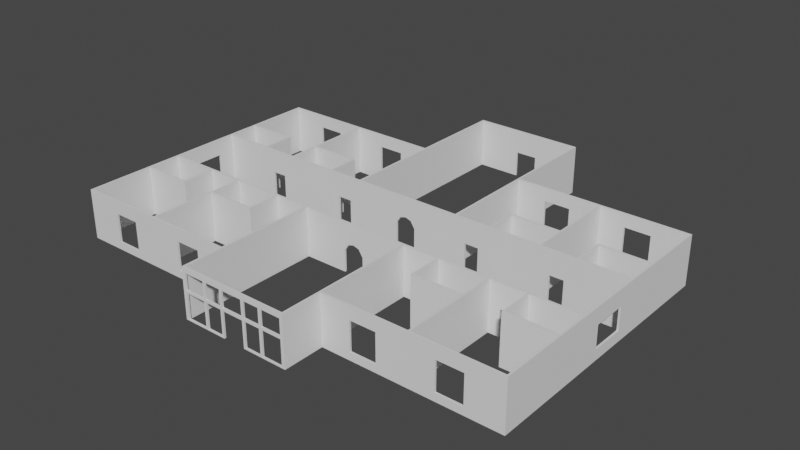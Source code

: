# Source: walls.blend  (saved by Blender 3.2.14; exported with 4.5.12 LTS)
import bpy
from mathutils import Matrix  # noqa: F401  (used for matrix-valued properties, if any)

bpy.ops.wm.read_factory_settings(use_empty=True)
scene = bpy.context.scene
scene.name = 'Scene'

# ---- collections
col_collection = bpy.data.collections.new('Collection'); scene.collection.children.link(col_collection)

# ---- world
world_world = bpy.data.worlds.new('World'); scene.world = world_world
world_world.use_nodes = True; world_world.node_tree.nodes.clear()
_N = world_world.node_tree.nodes; _L = world_world.node_tree.links
n0 = _N.new('ShaderNodeOutputWorld'); n0.name = 'World Output'; n0.location = (300, 300)
n1 = _N.new('ShaderNodeBackground'); n1.name = 'Background'; n1.location = (10, 300)
n1.inputs[0].default_value = (0.05088, 0.05088, 0.05088, 1.0)
_L.new(n1.outputs[0], n0.inputs[0])
n0.is_active_output = True
world_world.color = (0.05088, 0.05088, 0.05088)
world_world.use_sun_shadow = False
world_world.sun_shadow_jitter_overblur = 0.0

# ---- meshes
me_plane_003 = bpy.data.meshes.new('Plane.003')
me_plane_003.from_pydata([(6.676, -39.56, 2.0), (6.906, -39.79, 2.0), (21.97, -34.56, 2.0), (21.97, -34.79, 2.0), (11.31, -34.56, 2.0), (11.31, -34.79, 2.0), (6.676, -34.67, 2.0), (6.906, -34.56, 2.0), (6.906, -34.79, 2.0), (22.08, -22.52, 2.0), (21.85, -22.52, 2.0), (21.97, -22.29, 2.0), (22.08, -26.46, 2.0), (21.85, -26.69, 2.0), (17.34, -26.69, 2.0), (17.34, -26.46, 2.0), (17.57, -26.58, 2.0), (6.676, -26.58, 2.0), (6.906, -26.58, 2.0), (11.42, -9.984, 2.0), (11.19, -9.754, 2.0), (11.4, -13.69, 1.99), (11.29, -13.93, 1.991), (11.17, -13.69, 1.99), (27.99, -9.984, 2.0), (27.99, -9.754, 2.0), (28.22, -9.869, 2.0), (21.85, -9.754, 2.0), (22.08, -9.984, 2.0), (6.906, -9.869, 2.0), (6.676, -9.869, 2.0), (6.79, -13.9, 2.0), (6.676, -13.67, 2.0), (6.906, -13.67, 2.0), (27.99, -34.56, 2.0), (28.22, -34.79, 2.0), (11.19, -26.69, 2.0), (11.42, -26.46, 2.0), (27.99, -26.69, 2.0), (27.99, -26.46, 2.0), (28.22, -26.58, 2.0), (27.99, -22.52, 2.0), (27.99, -22.29, 2.0), (28.22, -22.41, 2.0), (6.676, -22.52, 2.0), (6.791, -22.29, 2.0), (6.906, -22.52, 2.0), (17.34, -22.52, 2.0), (17.46, -22.29, 2.0), (17.57, -22.52, 2.0), (11.29, -22.32, 1.99), (11.4, -22.55, 1.99), (11.17, -22.55, 1.991), (21.97, -2.05, 2.0), (21.97, -1.82, 2.0), (28.22, -1.82, 2.0), (27.99, -2.05, 2.0), (17.34, -9.754, 2.0), (17.57, -9.869, 2.0), (17.34, -9.984, 2.0), (17.34, -13.67, 2.0), (17.57, -13.67, 2.0), (17.46, -13.9, 2.0), (27.99, -13.9, 2.0), (27.99, -13.67, 2.0), (28.22, -13.78, 2.0), (21.85, -13.67, 2.0), (22.08, -13.67, 2.0), (21.97, -13.9, 2.0), (11.31, -1.82, 2.0), (11.31, -2.05, 2.0), (6.676, -1.935, 2.0), (6.906, -1.82, 2.0), (6.906, -2.05, 2.0), (6.676, 9.866, 2.0), (6.906, 10.1, 2.0), (17.46, -1.82, 2.0), (17.57, -2.05, 2.0), (17.34, -2.05, 2.0), (17.46, -34.79, 2.0), (17.34, -34.56, 2.0), (17.57, -34.56, 2.0), (0.0, -39.79, 8.072), (0.0, -39.56, 8.072), (6.906, -39.79, 8.072), (6.676, -39.56, 8.072), (0.0, -22.29, 8.072), (0.0, -22.52, 8.072), (21.97, -34.79, 8.072), (21.97, -34.56, 8.072), (11.31, -34.79, 8.072), (11.31, -34.56, 8.072), (6.906, -34.56, 8.072), (6.676, -34.67, 8.072), (6.906, -34.79, 8.072), (21.85, -22.52, 8.072), (22.08, -22.52, 8.072), (21.97, -22.29, 8.072), (21.85, -26.69, 8.072), (22.08, -26.46, 8.072), (17.34, -26.46, 8.072), (17.34, -26.69, 8.072), (17.57, -26.58, 8.072), (6.676, -26.58, 8.072), (6.906, -26.58, 8.072), (11.42, -9.984, 8.072), (11.19, -9.754, 8.072), (11.31, -13.9, 8.072), (11.42, -13.67, 8.071), (11.19, -13.67, 8.072), (27.99, -9.984, 8.072), (28.22, -9.869, 8.072), (27.99, -9.754, 8.072), (21.85, -9.754, 8.072), (22.08, -9.984, 8.072), (6.676, -9.869, 8.072), (6.906, -9.869, 8.072), (6.676, -13.67, 8.072), (6.79, -13.9, 8.072), (6.906, -13.67, 8.072), (0.0, -13.67, 8.072), (0.0, -13.9, 8.072), (0.0, 9.866, 8.072), (0.0, 10.1, 8.072), (28.22, -34.79, 8.072), (27.99, -34.56, 8.072), (11.42, -26.46, 8.072), (11.19, -26.69, 8.072), (27.99, -26.46, 8.072), (27.99, -26.69, 8.072), (28.22, -26.58, 8.072), (27.99, -22.52, 8.072), (28.22, -22.41, 8.072), (27.99, -22.29, 8.072), (6.791, -22.29, 8.072), (6.676, -22.52, 8.072), (6.906, -22.52, 8.072), (17.57, -22.52, 8.072), (17.46, -22.29, 8.072), (17.34, -22.52, 8.072), (11.31, -22.29, 8.071), (11.19, -22.52, 8.073), (11.42, -22.52, 8.072), (21.97, -1.82, 8.072), (21.97, -2.05, 8.072), (28.22, -1.82, 8.072), (27.99, -2.05, 8.072), (17.34, -9.984, 8.072), (17.57, -9.869, 8.072), (17.34, -9.754, 8.072), (17.57, -13.67, 8.072), (17.34, -13.67, 8.072), (17.46, -13.9, 8.072), (27.99, -13.67, 8.072), (27.99, -13.9, 8.072), (28.22, -13.78, 8.072), (21.85, -13.67, 8.072), (21.97, -13.9, 8.072), (22.08, -13.67, 8.072), (11.31, -2.05, 8.072), (11.31, -1.82, 8.072), (6.676, -1.935, 8.072), (6.906, -2.05, 8.072), (6.906, -1.82, 8.072), (6.906, 10.1, 8.072), (6.676, 9.866, 8.072), (17.46, -1.82, 8.072), (17.34, -2.05, 8.072), (17.57, -2.05, 8.072), (17.46, -34.79, 8.072), (17.57, -34.56, 8.072), (17.34, -34.56, 8.072), (3.809, -39.56, 2.0), (3.809, -39.79, 2.0), (3.809, -39.56, 8.072), (3.809, -39.79, 8.072), (6.676, -39.56, 5.348), (6.906, -39.79, 5.348), (0.0, -39.79, 5.348), (0.0, -39.56, 5.348), (3.809, -39.56, 5.348), (3.809, -39.79, 5.348), (1.479, -39.56, 2.0), (1.479, -39.79, 2.0), (1.479, -39.79, 8.072), (1.479, -39.56, 8.072), (1.479, -39.56, 5.348), (1.479, -39.79, 5.348), (1.337, -39.56, 5.49), (1.337, -39.79, 5.49), (0.0, -39.56, 5.49), (0.0, -39.79, 5.49), (0.0, -39.56, 7.459), (0.0, -39.79, 7.459), (1.337, -39.56, 7.459), (1.337, -39.79, 7.459), (6.508, -39.56, 5.49), (6.508, -39.79, 5.49), (3.951, -39.56, 5.49), (3.951, -39.79, 5.49), (3.951, -39.56, 7.459), (3.951, -39.79, 7.459), (6.508, -39.79, 7.459), (6.508, -39.56, 7.459), (6.508, -39.56, 2.142), (6.508, -39.79, 2.142), (3.951, -39.56, 2.142), (3.951, -39.79, 2.142), (3.951, -39.56, 5.206), (3.951, -39.79, 5.206), (6.508, -39.56, 5.206), (6.508, -39.79, 5.206), (3.667, -39.56, 2.142), (3.667, -39.79, 2.142), (1.621, -39.56, 2.142), (1.621, -39.79, 2.142), (1.621, -39.56, 5.206), (1.621, -39.79, 5.206), (3.667, -39.56, 5.206), (3.667, -39.79, 5.206), (3.667, -39.79, 5.49), (3.667, -39.56, 5.49), (1.621, -39.56, 5.49), (1.621, -39.79, 5.49), (1.621, -39.56, 7.459), (1.621, -39.79, 7.459), (3.667, -39.56, 7.459), (3.667, -39.79, 7.459), (0.7284, -13.9, 5.404), (0.7284, -13.67, 5.404), (0.0, -13.9, 5.624), (0.0, -13.67, 5.624), (1.265, -13.67, 4.571), (1.265, -13.9, 4.571), (1.265, -13.67, 2.0), (1.265, -13.9, 2.0), (0.7284, -22.29, 5.404), (0.7284, -22.52, 5.404), (0.0, -22.29, 5.624), (0.0, -22.52, 5.624), (1.265, -22.29, 4.571), (1.265, -22.52, 4.571), (1.265, -22.29, 2.0), (1.265, -22.52, 2.0), (8.175, -22.3, 1.997), (8.174, -22.53, 1.997), (9.931, -22.31, 1.993), (9.931, -22.54, 1.994), (9.34, -22.52, 8.072), (9.341, -22.29, 8.072), (10.39, -22.52, 8.073), (10.39, -22.29, 8.071), (20.6, -22.52, 2.0), (20.6, -22.29, 2.0), (18.84, -22.52, 2.0), (18.84, -22.29, 2.0), (21.05, -22.29, 8.072), (21.05, -22.52, 8.072), (20.0, -22.29, 8.072), (20.0, -22.52, 8.072), (9.937, -22.3, 5.133), (9.936, -22.53, 5.134), (8.177, -22.53, 5.136), (8.177, -22.3, 5.135), (20.6, -22.29, 5.137), (20.6, -22.52, 5.137), (18.84, -22.52, 5.137), (18.84, -22.29, 5.137), (0.0, -39.79, 5.171), (0.0, -39.56, 5.171), (1.371, -39.56, 2.0), (1.371, -39.79, 2.0), (1.371, -39.79, 5.171), (1.371, -39.56, 5.171), (1.371, 10.1, 2.0), (1.371, 9.866, 2.0), (0.0, 9.866, 5.171), (0.0, 10.1, 5.171), (1.371, 10.1, 5.171), (1.371, 9.866, 5.171), (8.178, -13.68, 1.997), (9.935, -13.68, 1.995), (8.181, -13.67, 5.133), (9.941, -13.67, 5.131), (8.178, -13.91, 1.998), (9.934, -13.91, 1.996), (8.18, -13.9, 5.133), (9.94, -13.9, 5.131), (18.84, -13.67, 2.0), (20.6, -13.67, 2.0), (18.84, -13.67, 5.137), (20.6, -13.67, 5.137), (18.84, -13.9, 2.0), (20.6, -13.9, 2.0), (18.84, -13.9, 5.137), (20.6, -13.9, 5.137), (22.08, -11.91, 2.0), (22.08, -10.15, 2.0), (21.85, -11.91, 2.0), (21.85, -10.15, 2.0), (11.41, -11.91, 1.994), (11.42, -10.15, 1.999), (11.18, -11.91, 1.995), (11.19, -10.15, 1.999), (11.42, -10.15, 5.137), (11.41, -11.91, 5.137), (11.18, -11.91, 5.137), (11.19, -10.15, 5.137), (22.08, -10.15, 5.137), (22.08, -11.91, 5.137), (21.85, -11.91, 5.137), (21.85, -10.15, 5.137), (22.08, -26.33, 2.0), (22.08, -24.57, 2.0), (21.85, -26.33, 2.0), (21.85, -24.57, 2.0), (11.19, -26.33, 1.999), (11.18, -24.57, 1.996), (11.42, -26.33, 1.999), (11.41, -24.57, 1.995), (11.19, -24.57, 5.137), (11.19, -26.33, 5.137), (11.42, -24.57, 5.137), (11.42, -26.33, 5.137), (21.85, -24.57, 5.137), (21.85, -26.33, 5.137), (22.08, -24.57, 5.137), (22.08, -26.33, 5.137), (10.52, -2.05, 2.936), (10.52, -2.05, 6.475), (11.31, -2.05, 2.936), (11.31, -2.05, 6.475), (10.52, -1.82, 6.475), (11.31, -1.82, 2.936), (11.31, -1.82, 6.475), (10.52, -1.82, 2.936), (20.58, -34.79, 2.936), (21.97, -34.79, 6.475), (21.97, -34.79, 2.936), (20.58, -34.79, 6.475), (20.58, -34.56, 6.475), (20.58, -34.56, 2.936), (21.97, -34.56, 6.475), (21.97, -34.56, 2.936), (13.71, -34.79, 2.936), (11.31, -34.79, 6.475), (11.31, -34.79, 2.936), (13.71, -34.79, 6.475), (11.31, -34.56, 6.475), (11.31, -34.56, 2.936), (13.71, -34.56, 6.475), (13.71, -34.56, 2.936), (23.78, -34.79, 2.936), (23.78, -34.79, 6.475), (23.78, -34.56, 6.475), (23.78, -34.56, 2.936), (20.58, -1.82, 2.936), (20.58, -1.82, 6.475), (21.97, -1.82, 2.936), (21.97, -1.82, 6.475), (20.58, -2.05, 6.475), (21.97, -2.05, 6.475), (21.97, -2.05, 2.936), (20.58, -2.05, 2.936), (23.78, -1.82, 2.936), (23.78, -1.82, 6.475), (23.78, -2.05, 6.475), (23.78, -2.05, 2.936), (13.71, -2.05, 2.936), (13.71, -2.05, 6.475), (13.71, -1.82, 6.475), (13.71, -1.82, 2.936), (10.52, -34.79, 2.936), (10.52, -34.79, 6.475), (10.52, -34.56, 2.936), (10.52, -34.56, 6.475), (28.22, -20.13, 3.278), (28.22, -15.94, 3.278), (28.22, -15.94, 6.03), (28.22, -20.13, 6.03), (27.99, -20.13, 6.03), (27.99, -20.13, 3.278), (27.99, -15.94, 3.278), (27.99, -15.94, 6.03), (-6.676, -39.56, 2.0), (-6.906, -39.79, 2.0), (-21.97, -34.56, 2.0), (-21.97, -34.79, 2.0), (-11.31, -34.56, 2.0), (-11.31, -34.79, 2.0), (-6.676, -34.67, 2.0), (-6.906, -34.56, 2.0), (-6.906, -34.79, 2.0), (-22.08, -22.52, 2.0), (-21.85, -22.52, 2.0), (-21.97, -22.29, 2.0), (-22.08, -26.46, 2.0), (-21.85, -26.69, 2.0), (-17.34, -26.69, 2.0), (-17.34, -26.46, 2.0), (-17.57, -26.58, 2.0), (-6.676, -26.58, 2.0), (-6.906, -26.58, 2.0), (-11.42, -9.984, 2.0), (-11.19, -9.754, 2.0), (-11.4, -13.69, 1.99), (-11.29, -13.93, 1.991), (-11.17, -13.69, 1.99), (-27.99, -9.984, 2.0), (-27.99, -9.754, 2.0), (-28.22, -9.869, 2.0), (-21.85, -9.754, 2.0), (-22.08, -9.984, 2.0), (-6.906, -9.869, 2.0), (-6.676, -9.869, 2.0), (-6.79, -13.9, 2.0), (-6.676, -13.67, 2.0), (-6.906, -13.67, 2.0), (-27.99, -34.56, 2.0), (-28.22, -34.79, 2.0), (-11.19, -26.69, 2.0), (-11.42, -26.46, 2.0), (-27.99, -26.69, 2.0), (-27.99, -26.46, 2.0), (-28.22, -26.58, 2.0), (-27.99, -22.52, 2.0), (-27.99, -22.29, 2.0), (-28.22, -22.41, 2.0), (-6.676, -22.52, 2.0), (-6.791, -22.29, 2.0), (-6.906, -22.52, 2.0), (-17.34, -22.52, 2.0), (-17.46, -22.29, 2.0), (-17.57, -22.52, 2.0), (-11.29, -22.32, 1.99), (-11.4, -22.55, 1.99), (-11.17, -22.55, 1.991), (-21.97, -2.05, 2.0), (-21.97, -1.82, 2.0), (-28.22, -1.82, 2.0), (-27.99, -2.05, 2.0), (-17.34, -9.754, 2.0), (-17.57, -9.869, 2.0), (-17.34, -9.984, 2.0), (-17.34, -13.67, 2.0), (-17.57, -13.67, 2.0), (-17.46, -13.9, 2.0), (-27.99, -13.9, 2.0), (-27.99, -13.67, 2.0), (-28.22, -13.78, 2.0), (-21.85, -13.67, 2.0), (-22.08, -13.67, 2.0), (-21.97, -13.9, 2.0), (-11.31, -1.82, 2.0), (-11.31, -2.05, 2.0), (-6.676, -1.935, 2.0), (-6.906, -1.82, 2.0), (-6.906, -2.05, 2.0), (-6.676, 9.866, 2.0), (-6.906, 10.1, 2.0), (-17.46, -1.82, 2.0), (-17.57, -2.05, 2.0), (-17.34, -2.05, 2.0), (-17.46, -34.79, 2.0), (-17.34, -34.56, 2.0), (-17.57, -34.56, 2.0), (-6.906, -39.79, 8.072), (-6.676, -39.56, 8.072), (-21.97, -34.79, 8.072), (-21.97, -34.56, 8.072), (-11.31, -34.79, 8.072), (-11.31, -34.56, 8.072), (-6.906, -34.56, 8.072), (-6.676, -34.67, 8.072), (-6.906, -34.79, 8.072), (-21.85, -22.52, 8.072), (-22.08, -22.52, 8.072), (-21.97, -22.29, 8.072), (-21.85, -26.69, 8.072), (-22.08, -26.46, 8.072), (-17.34, -26.46, 8.072), (-17.34, -26.69, 8.072), (-17.57, -26.58, 8.072), (-6.676, -26.58, 8.072), (-6.906, -26.58, 8.072), (-11.42, -9.984, 8.072), (-11.19, -9.754, 8.072), (-11.31, -13.9, 8.072), (-11.42, -13.67, 8.071), (-11.19, -13.67, 8.072), (-27.99, -9.984, 8.072), (-28.22, -9.869, 8.072), (-27.99, -9.754, 8.072), (-21.85, -9.754, 8.072), (-22.08, -9.984, 8.072), (-6.676, -9.869, 8.072), (-6.906, -9.869, 8.072), (-6.676, -13.67, 8.072), (-6.79, -13.9, 8.072), (-6.906, -13.67, 8.072), (-28.22, -34.79, 8.072), (-27.99, -34.56, 8.072), (-11.42, -26.46, 8.072), (-11.19, -26.69, 8.072), (-27.99, -26.46, 8.072), (-27.99, -26.69, 8.072), (-28.22, -26.58, 8.072), (-27.99, -22.52, 8.072), (-28.22, -22.41, 8.072), (-27.99, -22.29, 8.072), (-6.791, -22.29, 8.072), (-6.676, -22.52, 8.072), (-6.906, -22.52, 8.072), (-17.57, -22.52, 8.072), (-17.46, -22.29, 8.072), (-17.34, -22.52, 8.072), (-11.31, -22.29, 8.071), (-11.19, -22.52, 8.073), (-11.42, -22.52, 8.072), (-21.97, -1.82, 8.072), (-21.97, -2.05, 8.072), (-28.22, -1.82, 8.072), (-27.99, -2.05, 8.072), (-17.34, -9.984, 8.072), (-17.57, -9.869, 8.072), (-17.34, -9.754, 8.072), (-17.57, -13.67, 8.072), (-17.34, -13.67, 8.072), (-17.46, -13.9, 8.072), (-27.99, -13.67, 8.072), (-27.99, -13.9, 8.072), (-28.22, -13.78, 8.072), (-21.85, -13.67, 8.072), (-21.97, -13.9, 8.072), (-22.08, -13.67, 8.072), (-11.31, -2.05, 8.072), (-11.31, -1.82, 8.072), (-6.676, -1.935, 8.072), (-6.906, -2.05, 8.072), (-6.906, -1.82, 8.072), (-6.906, 10.1, 8.072), (-6.676, 9.866, 8.072), (-17.46, -1.82, 8.072), (-17.34, -2.05, 8.072), (-17.57, -2.05, 8.072), (-17.46, -34.79, 8.072), (-17.57, -34.56, 8.072), (-17.34, -34.56, 8.072), (-3.809, -39.56, 2.0), (-3.809, -39.79, 2.0), (-3.809, -39.56, 8.072), (-3.809, -39.79, 8.072), (-6.676, -39.56, 5.348), (-6.906, -39.79, 5.348), (-3.809, -39.56, 5.348), (-3.809, -39.79, 5.348), (-1.479, -39.56, 2.0), (-1.479, -39.79, 2.0), (-1.479, -39.79, 8.072), (-1.479, -39.56, 8.072), (-1.479, -39.56, 5.348), (-1.479, -39.79, 5.348), (-1.337, -39.56, 5.49), (-1.337, -39.79, 5.49), (-1.337, -39.56, 7.459), (-1.337, -39.79, 7.459), (-6.508, -39.56, 5.49), (-6.508, -39.79, 5.49), (-3.951, -39.56, 5.49), (-3.951, -39.79, 5.49), (-3.951, -39.56, 7.459), (-3.951, -39.79, 7.459), (-6.508, -39.79, 7.459), (-6.508, -39.56, 7.459), (-6.508, -39.56, 2.142), (-6.508, -39.79, 2.142), (-3.951, -39.56, 2.142), (-3.951, -39.79, 2.142), (-3.951, -39.56, 5.206), (-3.951, -39.79, 5.206), (-6.508, -39.56, 5.206), (-6.508, -39.79, 5.206), (-3.667, -39.56, 2.142), (-3.667, -39.79, 2.142), (-1.621, -39.56, 2.142), (-1.621, -39.79, 2.142), (-1.621, -39.56, 5.206), (-1.621, -39.79, 5.206), (-3.667, -39.56, 5.206), (-3.667, -39.79, 5.206), (-3.667, -39.79, 5.49), (-3.667, -39.56, 5.49), (-1.621, -39.56, 5.49), (-1.621, -39.79, 5.49), (-1.621, -39.56, 7.459), (-1.621, -39.79, 7.459), (-3.667, -39.56, 7.459), (-3.667, -39.79, 7.459), (-0.7284, -13.9, 5.404), (-0.7284, -13.67, 5.404), (-1.265, -13.67, 4.571), (-1.265, -13.9, 4.571), (-1.265, -13.67, 2.0), (-1.265, -13.9, 2.0), (-0.7284, -22.29, 5.404), (-0.7284, -22.52, 5.404), (-1.265, -22.29, 4.571), (-1.265, -22.52, 4.571), (-1.265, -22.29, 2.0), (-1.265, -22.52, 2.0), (-8.175, -22.3, 1.997), (-8.174, -22.53, 1.997), (-9.931, -22.31, 1.993), (-9.931, -22.54, 1.994), (-9.34, -22.52, 8.072), (-9.341, -22.29, 8.072), (-10.39, -22.52, 8.073), (-10.39, -22.29, 8.071), (-20.6, -22.52, 2.0), (-20.6, -22.29, 2.0), (-18.84, -22.52, 2.0), (-18.84, -22.29, 2.0), (-21.05, -22.29, 8.072), (-21.05, -22.52, 8.072), (-20.0, -22.29, 8.072), (-20.0, -22.52, 8.072), (-9.937, -22.3, 5.133), (-9.936, -22.53, 5.134), (-8.177, -22.53, 5.136), (-8.177, -22.3, 5.135), (-20.6, -22.29, 5.137), (-20.6, -22.52, 5.137), (-18.84, -22.52, 5.137), (-18.84, -22.29, 5.137), (-1.371, -39.56, 2.0), (-1.371, -39.79, 2.0), (-1.371, -39.79, 5.171), (-1.371, -39.56, 5.171), (-1.371, 10.1, 2.0), (-1.371, 9.866, 2.0), (-1.371, 10.1, 5.171), (-1.371, 9.866, 5.171), (-8.178, -13.68, 1.997), (-9.935, -13.68, 1.995), (-8.181, -13.67, 5.133), (-9.941, -13.67, 5.131), (-8.178, -13.91, 1.998), (-9.934, -13.91, 1.996), (-8.18, -13.9, 5.133), (-9.94, -13.9, 5.131), (-18.84, -13.67, 2.0), (-20.6, -13.67, 2.0), (-18.84, -13.67, 5.137), (-20.6, -13.67, 5.137), (-18.84, -13.9, 2.0), (-20.6, -13.9, 2.0), (-18.84, -13.9, 5.137), (-20.6, -13.9, 5.137), (-22.08, -11.91, 2.0), (-22.08, -10.15, 2.0), (-21.85, -11.91, 2.0), (-21.85, -10.15, 2.0), (-11.41, -11.91, 1.994), (-11.42, -10.15, 1.999), (-11.18, -11.91, 1.995), (-11.19, -10.15, 1.999), (-11.42, -10.15, 5.137), (-11.41, -11.91, 5.137), (-11.18, -11.91, 5.137), (-11.19, -10.15, 5.137), (-22.08, -10.15, 5.137), (-22.08, -11.91, 5.137), (-21.85, -11.91, 5.137), (-21.85, -10.15, 5.137), (-22.08, -26.33, 2.0), (-22.08, -24.57, 2.0), (-21.85, -26.33, 2.0), (-21.85, -24.57, 2.0), (-11.19, -26.33, 1.999), (-11.18, -24.57, 1.996), (-11.42, -26.33, 1.999), (-11.41, -24.57, 1.995), (-11.19, -24.57, 5.137), (-11.19, -26.33, 5.137), (-11.42, -24.57, 5.137), (-11.42, -26.33, 5.137), (-21.85, -24.57, 5.137), (-21.85, -26.33, 5.137), (-22.08, -24.57, 5.137), (-22.08, -26.33, 5.137), (-10.52, -2.05, 2.936), (-10.52, -2.05, 6.475), (-11.31, -2.05, 2.936), (-11.31, -2.05, 6.475), (-10.52, -1.82, 6.475), (-11.31, -1.82, 2.936), (-11.31, -1.82, 6.475), (-10.52, -1.82, 2.936), (-20.58, -34.79, 2.936), (-21.97, -34.79, 6.475), (-21.97, -34.79, 2.936), (-20.58, -34.79, 6.475), (-20.58, -34.56, 6.475), (-20.58, -34.56, 2.936), (-21.97, -34.56, 6.475), (-21.97, -34.56, 2.936), (-13.71, -34.79, 2.936), (-11.31, -34.79, 6.475), (-11.31, -34.79, 2.936), (-13.71, -34.79, 6.475), (-11.31, -34.56, 6.475), (-11.31, -34.56, 2.936), (-13.71, -34.56, 6.475), (-13.71, -34.56, 2.936), (-23.78, -34.79, 2.936), (-23.78, -34.79, 6.475), (-23.78, -34.56, 6.475), (-23.78, -34.56, 2.936), (-20.58, -1.82, 2.936), (-20.58, -1.82, 6.475), (-21.97, -1.82, 2.936), (-21.97, -1.82, 6.475), (-20.58, -2.05, 6.475), (-21.97, -2.05, 6.475), (-21.97, -2.05, 2.936), (-20.58, -2.05, 2.936), (-23.78, -1.82, 2.936), (-23.78, -1.82, 6.475), (-23.78, -2.05, 6.475), (-23.78, -2.05, 2.936), (-13.71, -2.05, 2.936), (-13.71, -2.05, 6.475), (-13.71, -1.82, 6.475), (-13.71, -1.82, 2.936), (-10.52, -34.79, 2.936), (-10.52, -34.79, 6.475), (-10.52, -34.56, 2.936), (-10.52, -34.56, 6.475), (-28.22, -20.13, 3.278), (-28.22, -15.94, 3.278), (-28.22, -15.94, 6.03), (-28.22, -20.13, 6.03), (-27.99, -20.13, 6.03), (-27.99, -20.13, 3.278), (-27.99, -15.94, 3.278), (-27.99, -15.94, 6.03)], [], [(6, 7, 8), (9, 10, 11), (14, 15, 16), (21, 22, 23), (24, 25, 26), (31, 32, 33), (38, 39, 40), (41, 42, 43), (44, 45, 46), (47, 48, 49), (50, 51, 52), (57, 58, 59), (60, 61, 62), (63, 64, 65), (66, 67, 68), (71, 72, 73), (76, 77, 78), (79, 80, 81), (92, 93, 94), (95, 96, 97), (100, 101, 102), (107, 108, 109), (110, 111, 112), (117, 118, 119), (128, 129, 130), (131, 132, 133), (134, 135, 136), (137, 138, 139), (140, 141, 142), (147, 148, 149), (150, 151, 152), (153, 154, 155), (156, 157, 158), (161, 162, 163), (166, 167, 168), (169, 170, 171), (6, 17, 18, 7), (282, 280, 33, 119, 109, 23, 281, 283), (95, 98, 99, 96), (2, 34, 35, 3), (34, 38, 40, 35), (39, 41, 43, 40), (17, 44, 46, 18), (246, 50, 52, 247), (47, 51, 50, 48), (192, 194, 195, 193), (21, 60, 62, 22), (290, 288, 61, 150, 156, 66, 289, 291), (71, 74, 75, 72), (42, 63, 65, 43), (3, 79, 81, 2), (196, 198, 199, 197), (100, 126, 127, 101), (96, 131, 133, 97), (102, 137, 139, 100), (105, 147, 149, 106), (110, 153, 155, 111), (109, 119, 118, 107), (106, 109, 108, 105), (90, 169, 171, 91), (197, 202, 203, 196), (182, 183, 271, 270), (82, 184, 185, 83), (188, 190, 191, 189), (200, 203, 202, 201), (53, 77, 76, 54), (212, 214, 215, 213), (112, 113, 114, 110), (159, 167, 166, 160), (224, 226, 227, 225), (228, 230, 231, 229), (229, 232, 233, 228), (232, 234, 235, 233), (204, 206, 207, 205), (236, 240, 241, 237), (240, 242, 243, 241), (31, 235, 234, 32), (205, 211, 210, 204), (115, 117, 119, 116), (69, 76, 78, 70), (12, 39, 38, 13), (208, 210, 211, 209), (111, 145, 146, 112), (213, 219, 218, 212), (101, 171, 170, 102), (124, 130, 129, 125), (44, 243, 242, 45), (216, 218, 219, 217), (130, 132, 131, 128), (116, 162, 161, 115), (221, 222, 223, 220), (220, 227, 226, 221), (237, 239, 238, 236), (250, 141, 140, 251), (67, 66, 298, 296), (27, 28, 297, 299), (143, 166, 168, 144), (54, 55, 56, 53), (0, 6, 8, 1), (315, 10, 9, 313), (12, 13, 314, 312), (300, 21, 23, 302), (19, 301, 303, 20), (24, 28, 27, 25), (29, 33, 32, 30), (14, 36, 37, 15), (11, 42, 41, 9), (15, 47, 49, 16), (37, 36, 316, 318), (52, 51, 319, 317), (25, 56, 55, 26), (20, 57, 59, 19), (58, 61, 60, 59), (26, 65, 64, 24), (63, 68, 67, 64), (70, 73, 72, 69), (274, 75, 74, 275), (57, 78, 77, 58), (16, 81, 80, 14), (84, 94, 93, 85), (92, 104, 103, 93), (5, 8, 7, 4), (117, 120, 121, 118), (88, 124, 125, 89), (98, 129, 128, 99), (104, 136, 135, 103), (126, 142, 141, 127), (144, 146, 145, 143), (147, 151, 150, 148), (153, 158, 157, 154), (160, 163, 162, 159), (148, 168, 167, 149), (1, 173, 172, 0), (85, 174, 175, 84), (174, 185, 184, 175), (206, 208, 209, 207), (222, 224, 225, 223), (163, 164, 165, 161), (89, 170, 169, 88), (198, 200, 201, 199), (254, 49, 48, 255), (107, 152, 151, 108), (214, 216, 217, 215), (173, 183, 182, 172), (113, 156, 158, 114), (4, 80, 79, 5), (132, 155, 154, 133), (87, 135, 134, 86), (189, 195, 194, 188), (258, 138, 137, 259), (122, 165, 164, 123), (138, 140, 142, 139), (91, 92, 94, 90), (30, 71, 73, 29), (45, 244, 245, 46), (136, 248, 249, 134), (248, 250, 251, 249), (10, 252, 253, 11), (97, 256, 257, 95), (256, 258, 259, 257), (295, 293, 68, 157, 152, 62, 292, 294), (152, 157, 156, 150), (247, 261, 260, 246), (244, 263, 262, 245), (263, 260, 261, 262), (252, 265, 264, 253), (255, 267, 266, 254), (267, 264, 265, 266), (19, 59, 147, 105), (20, 106, 149, 57), (67, 158, 153, 64), (14, 80, 171, 101), (16, 102, 170, 81), (304, 301, 19, 105, 108, 21, 300, 305), (306, 302, 23, 109, 106, 20, 303, 307), (110, 24, 64, 153), (111, 155, 65, 26), (329, 331, 159, 162, 73, 70, 330, 328), (335, 333, 69, 72, 163, 160, 334, 332), (339, 337, 88, 169, 79, 3, 338, 336), (343, 2, 81, 170, 89, 342, 340, 341), (61, 288, 292, 62), (289, 66, 68, 293), (167, 78, 57, 149), (168, 148, 58, 77), (344, 346, 5, 79, 169, 90, 345, 347), (348, 91, 171, 80, 4, 349, 351, 350), (28, 24, 110, 114), (27, 113, 112, 25), (151, 60, 21, 108), (68, 63, 154, 157), (352, 338, 3, 35, 124, 88, 337, 353), (342, 89, 125, 34, 2, 343, 355, 354), (33, 29, 116, 119), (32, 117, 115, 30), (356, 358, 54, 76, 166, 143, 359, 357), (360, 361, 144, 168, 77, 53, 362, 363), (104, 18, 46, 136), (103, 135, 44, 17), (35, 40, 130, 124), (34, 125, 129, 38), (26, 55, 145, 111), (25, 112, 146, 56), (102, 16, 49, 137), (100, 139, 47, 15), (321, 316, 36, 127, 141, 52, 317, 320), (322, 319, 51, 142, 126, 37, 318, 323), (29, 73, 162, 116), (30, 115, 161, 71), (36, 14, 101, 127), (37, 126, 100, 15), (40, 43, 132, 130), (39, 128, 131, 41), (229, 231, 120, 117, 32, 234, 232), (233, 235, 31, 118, 121, 230, 228), (13, 38, 129, 98), (12, 99, 128, 39), (377, 65, 155, 132, 43, 376, 379, 378), (376, 43, 65, 377), (152, 107, 22, 62), (72, 75, 164, 163), (71, 161, 165, 74), (266, 259, 137, 49, 254), (267, 255, 48, 138, 258), (262, 248, 136, 46, 245), (263, 244, 45, 134, 249), (42, 133, 154, 63, 382, 383, 380, 381), (63, 42, 381, 382), (131, 96, 9, 41), (138, 48, 50, 140), (139, 142, 51, 47), (177, 1, 8, 94, 84), (93, 6, 0, 176, 85), (236, 238, 86, 134, 45, 242, 240), (241, 243, 44, 135, 87, 239, 237), (359, 143, 145, 55, 54, 358, 364, 365), (367, 362, 53, 56, 146, 144, 361, 366), (92, 7, 18, 104), (93, 103, 17, 6), (368, 330, 70, 78, 167, 159, 331, 369), (334, 160, 166, 76, 69, 333, 371, 370), (373, 345, 90, 94, 8, 5, 346, 372), (349, 4, 7, 92, 91, 348, 375, 374), (308, 297, 28, 114, 158, 67, 296, 309), (310, 298, 66, 156, 113, 27, 299, 311), (147, 59, 60, 151), (148, 150, 61, 58), (278, 277, 123, 164, 75, 274), (279, 275, 74, 165, 122, 276), (325, 314, 13, 98, 95, 10, 315, 324), (326, 313, 9, 96, 99, 12, 312, 327), (272, 271, 183, 187, 178, 268), (273, 269, 179, 186, 182, 270), (178, 187, 189, 191), (179, 190, 188, 186), (184, 82, 193, 195), (185, 194, 192, 83), (187, 184, 195, 189), (186, 188, 194, 185), (181, 177, 197, 199), (180, 198, 196, 176), (175, 181, 199, 201), (174, 200, 198, 180), (84, 175, 201, 202), (85, 203, 200, 174), (177, 84, 202, 197), (176, 196, 203, 85), (173, 1, 205, 207), (172, 206, 204, 0), (181, 173, 207, 209), (180, 208, 206, 172), (177, 181, 209, 211), (176, 210, 208, 180), (1, 177, 211, 205), (0, 204, 210, 176), (183, 173, 213, 215), (182, 214, 212, 172), (187, 183, 215, 217), (186, 216, 214, 182), (181, 187, 217, 219), (180, 218, 216, 186), (173, 181, 219, 213), (172, 212, 218, 180), (187, 181, 220, 223), (186, 222, 221, 180), (184, 187, 223, 225), (185, 224, 222, 186), (175, 184, 225, 227), (174, 226, 224, 185), (181, 175, 227, 220), (180, 221, 226, 174), (261, 247, 52, 141, 250), (260, 251, 140, 50, 246), (262, 261, 250, 248), (263, 249, 251, 260), (265, 252, 10, 95, 257), (264, 256, 97, 11, 253), (266, 265, 257, 259), (267, 258, 256, 264), (31, 33, 280, 284), (23, 22, 285, 281), (133, 42, 11, 97), (271, 272, 273, 270), (272, 268, 269, 273), (279, 278, 274, 275), (277, 278, 279, 276), (287, 285, 22, 107, 118, 31, 284, 286), (282, 283, 287, 286), (280, 282, 286, 284), (287, 283, 281, 285), (290, 291, 295, 294), (288, 290, 294, 292), (291, 289, 293, 295), (309, 310, 311, 308), (296, 298, 310, 309), (299, 297, 308, 311), (307, 304, 305, 306), (300, 302, 306, 305), (303, 301, 304, 307), (324, 326, 327, 325), (312, 314, 325, 327), (324, 315, 313, 326), (320, 322, 323, 321), (318, 316, 321, 323), (320, 317, 319, 322), (329, 328, 335, 332), (371, 368, 369, 370), (333, 335, 328, 330, 368, 371), (370, 369, 331, 329, 332, 334), (356, 357, 360, 363), (364, 367, 366, 365), (358, 356, 363, 362, 367, 364), (361, 360, 357, 359, 365, 366), (373, 372, 374, 375), (347, 350, 351, 344), (374, 372, 346, 344, 351, 349), (350, 347, 345, 373, 375, 348), (340, 339, 336, 341), (353, 354, 355, 352), (343, 341, 336, 338, 352, 355), (354, 353, 337, 339, 340, 342), (382, 377, 378, 383), (376, 381, 380, 379), (376, 377, 382, 381), (383, 378, 379, 380), (390, 392, 391), (393, 395, 394), (398, 400, 399), (405, 407, 406), (408, 410, 409), (415, 417, 416), (422, 424, 423), (425, 427, 426), (428, 430, 429), (431, 433, 432), (434, 436, 435), (441, 443, 442), (444, 446, 445), (447, 449, 448), (450, 452, 451), (455, 457, 456), (460, 462, 461), (463, 465, 464), (472, 474, 473), (475, 477, 476), (480, 482, 481), (487, 489, 488), (490, 492, 491), (497, 499, 498), (504, 506, 505), (507, 509, 508), (510, 512, 511), (513, 515, 514), (516, 518, 517), (523, 525, 524), (526, 528, 527), (529, 531, 530), (532, 534, 533), (537, 539, 538), (542, 544, 543), (545, 547, 546), (390, 391, 402, 401), (644, 645, 643, 407, 489, 499, 417, 642), (475, 476, 479, 478), (386, 387, 419, 418), (418, 419, 424, 422), (423, 424, 427, 425), (401, 402, 430, 428), (612, 613, 436, 434), (431, 432, 434, 435), (192, 193, 565, 564), (405, 406, 446, 444), (652, 653, 651, 450, 532, 526, 445, 650), (455, 456, 459, 458), (426, 427, 449, 447), (387, 386, 465, 463), (566, 567, 569, 568), (480, 481, 503, 502), (476, 477, 509, 507), (482, 480, 515, 513), (485, 486, 525, 523), (490, 491, 531, 529), (489, 487, 498, 499), (486, 485, 488, 489), (470, 471, 547, 545), (567, 566, 573, 572), (556, 634, 635, 557), (82, 83, 559, 558), (562, 563, 191, 190), (570, 571, 572, 573), (437, 438, 460, 461), (582, 583, 585, 584), (492, 490, 494, 493), (535, 536, 542, 543), (594, 595, 597, 596), (598, 599, 231, 230), (599, 598, 601, 600), (600, 601, 603, 602), (574, 575, 577, 576), (604, 605, 607, 606), (606, 607, 609, 608), (415, 416, 602, 603), (575, 574, 580, 581), (495, 496, 499, 497), (453, 454, 462, 460), (396, 397, 422, 423), (578, 579, 581, 580), (491, 492, 522, 521), (583, 582, 588, 589), (481, 482, 546, 547), (500, 501, 505, 506), (428, 429, 608, 609), (586, 587, 589, 588), (506, 504, 507, 508), (496, 495, 537, 538), (591, 590, 593, 592), (590, 591, 596, 597), (605, 604, 238, 239), (616, 617, 516, 517), (451, 658, 660, 450), (411, 661, 659, 412), (519, 520, 544, 542), (438, 437, 440, 439), (384, 385, 392, 390), (677, 675, 393, 394), (396, 674, 676, 397), (662, 664, 407, 405), (403, 404, 665, 663), (408, 409, 411, 412), (413, 414, 416, 417), (398, 399, 421, 420), (395, 393, 425, 426), (399, 400, 433, 431), (421, 680, 678, 420), (436, 679, 681, 435), (409, 410, 439, 440), (404, 403, 443, 441), (442, 443, 444, 445), (410, 408, 448, 449), (447, 448, 451, 452), (454, 453, 456, 457), (638, 639, 458, 459), (441, 442, 461, 462), (400, 398, 464, 465), (466, 467, 473, 474), (472, 473, 483, 484), (389, 388, 391, 392), (497, 498, 121, 120), (468, 469, 501, 500), (478, 479, 504, 505), (484, 483, 511, 512), (502, 503, 517, 518), (520, 519, 521, 522), (523, 524, 526, 527), (529, 530, 533, 534), (536, 535, 538, 539), (524, 525, 543, 544), (385, 384, 548, 549), (467, 466, 551, 550), (550, 551, 558, 559), (576, 577, 579, 578), (592, 593, 595, 594), (539, 537, 541, 540), (469, 468, 545, 546), (568, 569, 571, 570), (620, 621, 432, 433), (487, 488, 527, 528), (584, 585, 587, 586), (549, 548, 556, 557), (493, 494, 534, 532), (388, 389, 463, 464), (508, 509, 530, 531), (87, 86, 510, 511), (563, 562, 564, 565), (624, 625, 513, 514), (122, 123, 540, 541), (514, 515, 518, 516), (471, 470, 474, 472), (414, 413, 457, 455), (429, 430, 611, 610), (512, 510, 615, 614), (614, 615, 617, 616), (394, 395, 619, 618), (477, 475, 623, 622), (622, 623, 625, 624), (657, 656, 654, 446, 528, 533, 452, 655), (528, 526, 532, 533), (613, 612, 626, 627), (610, 611, 628, 629), (629, 628, 627, 626), (618, 619, 630, 631), (621, 620, 632, 633), (633, 632, 631, 630), (403, 485, 523, 443), (404, 441, 525, 486), (451, 448, 529, 534), (398, 481, 547, 464), (400, 465, 546, 482), (666, 667, 662, 405, 488, 485, 403, 663), (668, 669, 665, 404, 486, 489, 407, 664), (490, 529, 448, 408), (491, 410, 449, 531), (691, 690, 692, 454, 457, 538, 535, 693), (697, 694, 696, 536, 539, 456, 453, 695), (701, 698, 700, 387, 463, 545, 468, 699), (705, 703, 702, 704, 469, 546, 465, 386), (445, 446, 654, 650), (651, 655, 452, 450), (543, 525, 441, 462), (544, 461, 442, 524), (706, 709, 707, 470, 545, 463, 389, 708), (710, 712, 713, 711, 388, 464, 547, 471), (412, 494, 490, 408), (411, 409, 492, 493), (527, 488, 405, 444), (452, 533, 530, 447), (714, 715, 699, 468, 500, 419, 387, 700), (704, 716, 717, 705, 386, 418, 501, 469), (417, 499, 496, 413), (416, 414, 495, 497), (718, 719, 721, 519, 542, 460, 438, 720), (722, 725, 724, 437, 461, 544, 520, 723), (484, 512, 430, 402), (483, 401, 428, 511), (419, 500, 506, 424), (418, 422, 505, 501), (410, 491, 521, 439), (409, 440, 522, 492), (482, 513, 433, 400), (480, 399, 431, 515), (683, 682, 679, 436, 517, 503, 420, 678), (684, 685, 680, 421, 502, 518, 435, 681), (413, 496, 538, 457), (414, 455, 537, 495), (420, 503, 481, 398), (421, 399, 480, 502), (424, 506, 508, 427), (423, 425, 507, 504), (599, 600, 602, 416, 497, 120, 231), (601, 598, 230, 121, 498, 415, 603), (397, 478, 505, 422), (396, 423, 504, 479), (739, 740, 741, 738, 427, 508, 531, 449), (738, 739, 449, 427), (528, 446, 406, 487), (456, 539, 540, 459), (455, 458, 541, 537), (632, 620, 433, 513, 625), (633, 624, 514, 432, 621), (628, 611, 430, 512, 614), (629, 615, 510, 429, 610), (426, 743, 742, 745, 744, 447, 530, 509), (447, 744, 743, 426), (507, 425, 393, 476), (514, 516, 434, 432), (515, 431, 435, 518), (553, 466, 474, 392, 385), (473, 467, 552, 384, 390), (604, 606, 608, 429, 510, 86, 238), (607, 605, 239, 87, 511, 428, 609), (721, 727, 726, 720, 438, 439, 521, 519), (729, 728, 723, 520, 522, 440, 437, 724), (472, 484, 402, 391), (473, 390, 401, 483), (730, 731, 693, 535, 543, 462, 454, 692), (696, 732, 733, 695, 453, 460, 542, 536), (735, 734, 708, 389, 392, 474, 470, 707), (711, 736, 737, 710, 471, 472, 391, 388), (670, 671, 658, 451, 534, 494, 412, 659), (672, 673, 661, 411, 493, 532, 450, 660), (523, 527, 444, 443), (524, 442, 445, 526), (640, 638, 459, 540, 123, 277), (641, 276, 122, 541, 458, 639), (687, 686, 677, 394, 475, 478, 397, 676), (688, 689, 674, 396, 479, 476, 393, 675), (636, 268, 178, 561, 557, 635), (637, 634, 556, 560, 179, 269), (178, 191, 563, 561), (179, 560, 562, 190), (558, 565, 193, 82), (559, 83, 192, 564), (561, 563, 565, 558), (560, 559, 564, 562), (555, 569, 567, 553), (554, 552, 566, 568), (551, 571, 569, 555), (550, 554, 568, 570), (466, 572, 571, 551), (467, 550, 570, 573), (553, 567, 572, 466), (552, 467, 573, 566), (549, 577, 575, 385), (548, 384, 574, 576), (555, 579, 577, 549), (554, 548, 576, 578), (553, 581, 579, 555), (552, 554, 578, 580), (385, 575, 581, 553), (384, 552, 580, 574), (557, 585, 583, 549), (556, 548, 582, 584), (561, 587, 585, 557), (560, 556, 584, 586), (555, 589, 587, 561), (554, 560, 586, 588), (549, 583, 589, 555), (548, 554, 588, 582), (561, 593, 590, 555), (560, 554, 591, 592), (558, 595, 593, 561), (559, 560, 592, 594), (551, 597, 595, 558), (550, 559, 594, 596), (555, 590, 597, 551), (554, 550, 596, 591), (627, 616, 517, 436, 613), (626, 612, 434, 516, 617), (628, 614, 616, 627), (629, 626, 617, 615), (631, 623, 475, 394, 618), (630, 619, 395, 477, 622), (632, 625, 623, 631), (633, 630, 622, 624), (415, 646, 642, 417), (407, 643, 647, 406), (509, 477, 395, 426), (635, 634, 637, 636), (636, 637, 269, 268), (641, 639, 638, 640), (277, 276, 641, 640), (649, 648, 646, 415, 498, 487, 406, 647), (644, 648, 649, 645), (642, 646, 648, 644), (649, 647, 643, 645), (652, 656, 657, 653), (650, 654, 656, 652), (653, 657, 655, 651), (671, 670, 673, 672), (658, 671, 672, 660), (661, 673, 670, 659), (669, 668, 667, 666), (662, 667, 668, 664), (665, 669, 666, 663), (686, 687, 689, 688), (674, 689, 687, 676), (686, 688, 675, 677), (682, 683, 685, 684), (680, 685, 683, 678), (682, 684, 681, 679), (691, 694, 697, 690), (733, 732, 731, 730), (695, 733, 730, 692, 690, 697), (732, 696, 694, 691, 693, 731), (718, 725, 722, 719), (726, 727, 728, 729), (720, 726, 729, 724, 725, 718), (723, 728, 727, 721, 719, 722), (735, 737, 736, 734), (709, 706, 713, 712), (736, 711, 713, 706, 708, 734), (712, 710, 737, 735, 707, 709), (702, 703, 698, 701), (715, 714, 717, 716), (705, 717, 714, 700, 698, 703), (716, 704, 702, 701, 699, 715), (744, 745, 740, 739), (738, 741, 742, 743), (738, 743, 744, 739), (745, 742, 741, 740)])
_uv = me_plane_003.uv_layers.new(name='UVMap')
_uv.uv.foreach_set('vector', [0.4589, 0.04307, 0.4571, 0.04487, 0.4589, 0.04487, 0.4902, 0.03706, 0.4884, 0.03706, 0.4902, 0.03526, 0.4806, 0.0605, 0.4824, 0.0605, 0.4824, 0.0587, 0.4962, 0.01362, 0.498, 0.01182, 0.498, 0.01362, 0.4806, 0.05268, 0.4824, 0.05268, 0.4824, 0.05088, 0.4824, 0.004008, 0.4806, 0.005808, 0.4824, 0.005808, 0.4962, 0.05268, 0.498, 0.05268, 0.498, 0.05088, 0.4884, 0.05268, 0.4902, 0.05268, 0.4902, 0.05088, 0.4589, 0.05268, 0.4589, 0.05088, 0.4571, 0.05268, 0.4962, 0.0605, 0.498, 0.0587, 0.498, 0.0605, 0.4589, 0.0587, 0.4571, 0.0605, 0.4589, 0.0605, 0.4433, 0.04487, 0.4433, 0.04307, 0.4415, 0.04487, 0.4433, 0.05268, 0.4415, 0.05268, 0.4433, 0.05088, 0.4415, 0.03706, 0.4433, 0.03706, 0.4433, 0.03526, 0.4649, 0.04487, 0.4667, 0.04487, 0.4667, 0.04307, 0.498, 0.03526, 0.498, 0.03706, 0.4962, 0.03706, 0.4902, 0.04307, 0.4902, 0.04487, 0.4884, 0.04487, 0.498, 0.04307, 0.4962, 0.04487, 0.498, 0.04487, 0.4884, 0.005808, 0.4902, 0.004008, 0.4902, 0.005808, 0.4415, 0.0605, 0.4433, 0.0605, 0.4433, 0.0587, 0.4493, 0.05268, 0.4511, 0.05268, 0.4511, 0.05088, 0.4511, 0.03526, 0.4493, 0.03706, 0.4511, 0.03706, 0.4667, 0.0605, 0.4667, 0.0587, 0.4649, 0.0605, 0.4493, 0.04487, 0.4511, 0.04307, 0.4511, 0.04487, 0.4806, 0.01362, 0.4824, 0.01362, 0.4824, 0.01182, 0.4746, 0.01362, 0.4746, 0.01182, 0.4728, 0.01362, 0.4902, 0.0587, 0.4902, 0.0605, 0.4884, 0.0605, 0.4667, 0.05268, 0.4667, 0.05088, 0.4649, 0.05268, 0.4746, 0.05088, 0.4746, 0.05268, 0.4728, 0.05268, 0.4746, 0.005808, 0.4746, 0.004008, 0.4728, 0.005808, 0.4728, 0.0605, 0.4746, 0.0605, 0.4746, 0.0587, 0.4884, 0.01362, 0.4902, 0.01362, 0.4902, 0.01182, 0.4962, 0.005808, 0.498, 0.004008, 0.498, 0.005808, 0.4511, 0.0587, 0.4493, 0.0605, 0.4511, 0.0605, 0.4589, 0.03526, 0.4589, 0.03706, 0.4571, 0.03706, 0.4667, 0.03526, 0.4649, 0.03706, 0.4667, 0.03706, 0.9824, 0.498, 0.9824, 0.4395, 0.9786, 0.4395, 0.9786, 0.498, 0.6723, 0.8539, 0.6583, 0.8538, 0.6583, 0.8458, 0.6855, 0.8458, 0.6855, 0.873, 0.6583, 0.8729, 0.6583, 0.865, 0.6723, 0.865, 0.8417, 0.4042, 0.8417, 0.377, 0.8379, 0.377, 0.8379, 0.4042, 0.8339, 0.4042, 0.8339, 0.377, 0.8301, 0.377, 0.8301, 0.4042, 0.9746, 0.498, 0.9746, 0.4395, 0.9708, 0.4395, 0.9708, 0.498, 0.7949, 0.498, 0.7949, 0.4708, 0.7911, 0.4708, 0.7911, 0.498, 0.7871, 0.498, 0.7871, 0.4708, 0.7833, 0.4708, 0.7833, 0.498, 0.4199, 0.05669, 0.4161, 0.05669, 0.4161, 0.0605, 0.4199, 0.0605, 0.8105, 0.498, 0.8105, 0.4708, 0.8067, 0.4708, 0.8067, 0.498, 0.4121, 0.05669, 0.4083, 0.05669, 0.4083, 0.0605, 0.4121, 0.0605, 0.8027, 0.498, 0.8027, 0.4708, 0.7989, 0.4708, 0.7989, 0.498, 0.6411, 0.8538, 0.627, 0.8538, 0.627, 0.8458, 0.6542, 0.8458, 0.6542, 0.873, 0.627, 0.873, 0.627, 0.865, 0.6411, 0.865, 0.998, 0.498, 0.998, 0.4395, 0.9942, 0.4395, 0.9942, 0.498, 0.9902, 0.498, 0.9902, 0.4395, 0.9864, 0.4395, 0.9864, 0.498, 0.7636, 0.498, 0.7636, 0.4708, 0.7598, 0.4708, 0.7598, 0.498, 0.498, 0.02925, 0.498, 0.01763, 0.4942, 0.01763, 0.4942, 0.02925, 0.7558, 0.498, 0.7558, 0.4708, 0.752, 0.4708, 0.752, 0.498, 0.7792, 0.498, 0.7792, 0.4708, 0.7754, 0.4708, 0.7754, 0.498, 0.7714, 0.498, 0.7714, 0.4708, 0.7676, 0.4708, 0.7676, 0.498, 0.7949, 0.4667, 0.7949, 0.4395, 0.7911, 0.4395, 0.7911, 0.4667, 0.7871, 0.4667, 0.7871, 0.4395, 0.7833, 0.4395, 0.7833, 0.4667, 0.8105, 0.4667, 0.8105, 0.4395, 0.8067, 0.4395, 0.8067, 0.4667, 0.8027, 0.4667, 0.8027, 0.4395, 0.7989, 0.4395, 0.7989, 0.4667, 0.7636, 0.4667, 0.7636, 0.4395, 0.7598, 0.4395, 0.7598, 0.4667, 0.4902, 0.02925, 0.4902, 0.01763, 0.4864, 0.01763, 0.4864, 0.02925, 0.4199, 0.04888, 0.4161, 0.04888, 0.4161, 0.05268, 0.4199, 0.05268, 0.4121, 0.04888, 0.4083, 0.04888, 0.4083, 0.05268, 0.4121, 0.05268, 0.4355, 0.05669, 0.4317, 0.05669, 0.4317, 0.0605, 0.4355, 0.0605, 0.4511, 0.01362, 0.4511, 0.002004, 0.4473, 0.002004, 0.4473, 0.01362, 0.7558, 0.4667, 0.7558, 0.4395, 0.752, 0.4395, 0.752, 0.4667, 0.4433, 0.01362, 0.4433, 0.002004, 0.4395, 0.002004, 0.4395, 0.01362, 0.7792, 0.4667, 0.7792, 0.4395, 0.7754, 0.4395, 0.7754, 0.4667, 0.7714, 0.4667, 0.7714, 0.4395, 0.7676, 0.4395, 0.7676, 0.4667, 0.4667, 0.01362, 0.4667, 0.002004, 0.4629, 0.002004, 0.4629, 0.01362, 0.4277, 0.05669, 0.4239, 0.05669, 0.4239, 0.0605, 0.4277, 0.0605, 0.4355, 0.04888, 0.4317, 0.04888, 0.4317, 0.05268, 0.4355, 0.05268, 0.4589, 0.01362, 0.4589, 0.002004, 0.4551, 0.002004, 0.4551, 0.01362, 0.4511, 0.02925, 0.4511, 0.01763, 0.4473, 0.01763, 0.4473, 0.02925, 0.4277, 0.04888, 0.4239, 0.04888, 0.4239, 0.05268, 0.4277, 0.05268, 0.4433, 0.02925, 0.4433, 0.01763, 0.4395, 0.01763, 0.4395, 0.02925, 0.8574, 0.498, 0.8574, 0.4708, 0.8536, 0.4708, 0.8536, 0.498, 0.4667, 0.02925, 0.4667, 0.01763, 0.4629, 0.01763, 0.4629, 0.02925, 0.8496, 0.498, 0.8496, 0.4708, 0.8458, 0.4708, 0.8458, 0.498, 0.873, 0.498, 0.873, 0.4708, 0.8692, 0.4708, 0.8692, 0.498, 0.8652, 0.498, 0.8652, 0.4708, 0.8614, 0.4708, 0.8614, 0.498, 0.4589, 0.02925, 0.4589, 0.01763, 0.4551, 0.01763, 0.4551, 0.02925, 0.9511, 0.498, 0.9511, 0.4395, 0.9473, 0.4395, 0.9473, 0.498, 0.4199, 0.1074, 0.4199, 0.09575, 0.4161, 0.09575, 0.4161, 0.1074, 0.9433, 0.498, 0.9433, 0.4395, 0.9395, 0.4395, 0.9395, 0.498, 0.9667, 0.498, 0.9667, 0.4395, 0.9629, 0.4395, 0.9629, 0.498, 0.8261, 0.498, 0.8261, 0.4708, 0.8223, 0.4708, 0.8223, 0.498, 0.4121, 0.1074, 0.4121, 0.09575, 0.4083, 0.09575, 0.4083, 0.1074, 0.8183, 0.498, 0.8183, 0.4708, 0.8145, 0.4708, 0.8145, 0.498, 0.9589, 0.498, 0.9589, 0.4395, 0.9551, 0.4395, 0.9551, 0.498, 0.4355, 0.1074, 0.4355, 0.09575, 0.4317, 0.09575, 0.4317, 0.1074, 0.4277, 0.1074, 0.4277, 0.09575, 0.4239, 0.09575, 0.4239, 0.1074, 0.3886, 0.04107, 0.3848, 0.04107, 0.3848, 0.04487, 0.3886, 0.04487, 0.3808, 0.04107, 0.377, 0.04107, 0.377, 0.04487, 0.3808, 0.04487, 0.4199, 0.1114, 0.4161, 0.1114, 0.4161, 0.123, 0.4199, 0.123, 0.3886, 0.03325, 0.3848, 0.03325, 0.3848, 0.03706, 0.3886, 0.03706, 0.8417, 0.498, 0.8417, 0.4708, 0.8379, 0.4708, 0.8379, 0.498, 0.8339, 0.498, 0.8339, 0.4708, 0.8301, 0.4708, 0.8301, 0.498, 0.8574, 0.4667, 0.8574, 0.4395, 0.8536, 0.4395, 0.8536, 0.4667, 0.4121, 0.123, 0.4121, 0.1114, 0.4083, 0.1114, 0.4083, 0.123, 0.3808, 0.03325, 0.377, 0.03325, 0.377, 0.03706, 0.3808, 0.03706, 0.4355, 0.123, 0.4355, 0.1114, 0.4317, 0.1114, 0.4317, 0.123, 0.4042, 0.04107, 0.4004, 0.04107, 0.4004, 0.04487, 0.4042, 0.04487, 0.8496, 0.4667, 0.8496, 0.4395, 0.8458, 0.4395, 0.8458, 0.4667, 0.873, 0.4667, 0.873, 0.4395, 0.8692, 0.4395, 0.8692, 0.4667, 0.8652, 0.4667, 0.8652, 0.4395, 0.8614, 0.4395, 0.8614, 0.4667, 0.8261, 0.4667, 0.8261, 0.4395, 0.8223, 0.4395, 0.8223, 0.4667, 0.8183, 0.4667, 0.8183, 0.4395, 0.8145, 0.4395, 0.8145, 0.4667, 0.3964, 0.04107, 0.3926, 0.04107, 0.3926, 0.04487, 0.3964, 0.04487, 0.4277, 0.1114, 0.4239, 0.1114, 0.4239, 0.123, 0.4277, 0.123, 0.5449, 0.9355, 0.5449, 0.877, 0.5411, 0.877, 0.5411, 0.9355, 0.8417, 0.4667, 0.8417, 0.4395, 0.8379, 0.4395, 0.8379, 0.4667, 0.8339, 0.4667, 0.8339, 0.4395, 0.8301, 0.4395, 0.8301, 0.4667, 0.4199, 0.3105, 0.4199, 0.2833, 0.4161, 0.2833, 0.4161, 0.3105, 0.4121, 0.3105, 0.4121, 0.2833, 0.4083, 0.2833, 0.4083, 0.3105, 0.4355, 0.3105, 0.4355, 0.2833, 0.4317, 0.2833, 0.4317, 0.3105, 0.4277, 0.3105, 0.4277, 0.2833, 0.4239, 0.2833, 0.4239, 0.3105, 0.5371, 0.9355, 0.5371, 0.877, 0.5333, 0.877, 0.5333, 0.9355, 0.5605, 0.9355, 0.5605, 0.877, 0.5567, 0.877, 0.5567, 0.9355, 0.3886, 0.3105, 0.3886, 0.2833, 0.3848, 0.2833, 0.3848, 0.3105, 0.5527, 0.9355, 0.5527, 0.877, 0.5489, 0.877, 0.5489, 0.9355, 0.3808, 0.3105, 0.3808, 0.2833, 0.377, 0.2833, 0.377, 0.3105, 0.5136, 0.9355, 0.5136, 0.877, 0.5098, 0.877, 0.5098, 0.9355, 0.4042, 0.3105, 0.4042, 0.2833, 0.4004, 0.2833, 0.4004, 0.3105, 0.3964, 0.3105, 0.3964, 0.2833, 0.3926, 0.2833, 0.3926, 0.3105, 0.4199, 0.2792, 0.4199, 0.252, 0.4161, 0.252, 0.4161, 0.2792, 0.4121, 0.2792, 0.4121, 0.252, 0.4083, 0.252, 0.4083, 0.2792, 0.4355, 0.2792, 0.4355, 0.252, 0.4317, 0.252, 0.4317, 0.2792, 0.4277, 0.2792, 0.4277, 0.252, 0.4239, 0.252, 0.4239, 0.2792, 0.3886, 0.2792, 0.3886, 0.252, 0.3848, 0.252, 0.3848, 0.2792, 0.3808, 0.2792, 0.3808, 0.252, 0.377, 0.252, 0.377, 0.2792, 0.5058, 0.9355, 0.5058, 0.877, 0.502, 0.877, 0.502, 0.9355, 0.3886, 0.1074, 0.3886, 0.09575, 0.3848, 0.09575, 0.3848, 0.1074, 0.3808, 0.1074, 0.3808, 0.09575, 0.377, 0.09575, 0.377, 0.1074, 0.4042, 0.1074, 0.4042, 0.09575, 0.4004, 0.09575, 0.4004, 0.1074, 0.3964, 0.1074, 0.3964, 0.09575, 0.3926, 0.09575, 0.3926, 0.1074, 0.3886, 0.123, 0.3886, 0.1114, 0.3848, 0.1114, 0.3848, 0.123, 0.5292, 0.9355, 0.5292, 0.877, 0.5254, 0.877, 0.5254, 0.9355, 0.4042, 0.2792, 0.4042, 0.252, 0.4004, 0.252, 0.4004, 0.2792, 0.3808, 0.123, 0.3808, 0.1114, 0.377, 0.1114, 0.377, 0.123, 0.4042, 0.03325, 0.4004, 0.03325, 0.4004, 0.03706, 0.4042, 0.03706, 0.3964, 0.2792, 0.3964, 0.252, 0.3926, 0.252, 0.3926, 0.2792, 0.4042, 0.123, 0.4042, 0.1114, 0.4004, 0.1114, 0.4004, 0.123, 0.3964, 0.123, 0.3964, 0.1114, 0.3926, 0.1114, 0.3926, 0.123, 0.4824, 0.3105, 0.4824, 0.2833, 0.4786, 0.2833, 0.4786, 0.3105, 0.4746, 0.3105, 0.4746, 0.2833, 0.4708, 0.2833, 0.4708, 0.3105, 0.5214, 0.9355, 0.5214, 0.877, 0.5176, 0.877, 0.5176, 0.9355, 0.6074, 0.9355, 0.6074, 0.877, 0.6036, 0.877, 0.6036, 0.9355, 0.4199, 0.07612, 0.4199, 0.0645, 0.4161, 0.0645, 0.4161, 0.07612, 0.4121, 0.07612, 0.4121, 0.0645, 0.4083, 0.0645, 0.4083, 0.07612, 0.5996, 0.9355, 0.5996, 0.877, 0.5958, 0.877, 0.5958, 0.9355, 0.498, 0.3105, 0.498, 0.2833, 0.4942, 0.2833, 0.4942, 0.3105, 0.4902, 0.3105, 0.4902, 0.2833, 0.4864, 0.2833, 0.4864, 0.3105, 0.623, 0.9355, 0.623, 0.877, 0.6192, 0.877, 0.6192, 0.9355, 0.3964, 0.03325, 0.3926, 0.03325, 0.3926, 0.03706, 0.3964, 0.03706, 0.4355, 0.07612, 0.4355, 0.0645, 0.4317, 0.0645, 0.4317, 0.07612, 0.3886, 0.05669, 0.3848, 0.05669, 0.3848, 0.0605, 0.3886, 0.0605, 0.3808, 0.05669, 0.377, 0.05669, 0.377, 0.0605, 0.3808, 0.0605, 0.3886, 0.04888, 0.3848, 0.04888, 0.3848, 0.05268, 0.3886, 0.05268, 0.3808, 0.04888, 0.377, 0.04888, 0.377, 0.05268, 0.3808, 0.05268, 0.6665, 0.8277, 0.6665, 0.8417, 0.6583, 0.8417, 0.6583, 0.8145, 0.6855, 0.8145, 0.6855, 0.8417, 0.6771, 0.8417, 0.6771, 0.8277, 0.4511, 0.3105, 0.4511, 0.2833, 0.4473, 0.2833, 0.4473, 0.3105, 0.4433, 0.3105, 0.4433, 0.2833, 0.4395, 0.2833, 0.4395, 0.3105, 0.4667, 0.3105, 0.4667, 0.2833, 0.4629, 0.2833, 0.4629, 0.3105, 0.4277, 0.07612, 0.4277, 0.0645, 0.4239, 0.0645, 0.4239, 0.07612, 0.4589, 0.3105, 0.4589, 0.2833, 0.4551, 0.2833, 0.4551, 0.3105, 0.4824, 0.2792, 0.4824, 0.252, 0.4786, 0.252, 0.4786, 0.2792, 0.4199, 0.09175, 0.4199, 0.08013, 0.4161, 0.08013, 0.4161, 0.09175, 0.6542, 0.8145, 0.627, 0.8145, 0.627, 0.8417, 0.6542, 0.8417, 0.3105, 0.502, 0.2833, 0.502, 0.2833, 0.5605, 0.3105, 0.5605, 0.748, 0.8458, 0.7208, 0.8458, 0.7208, 0.873, 0.748, 0.873, 0.2792, 0.5605, 0.2792, 0.502, 0.252, 0.502, 0.252, 0.5605, 0.373, 0.502, 0.3458, 0.502, 0.3458, 0.5605, 0.373, 0.5605, 0.7155, 0.8599, 0.7155, 0.8458, 0.7167, 0.8458, 0.7167, 0.873, 0.6897, 0.873, 0.6895, 0.8458, 0.7026, 0.8458, 0.7026, 0.8599, 0.7331, 0.8277, 0.7331, 0.8417, 0.7208, 0.8417, 0.7209, 0.8145, 0.748, 0.8145, 0.748, 0.8417, 0.7452, 0.8417, 0.7452, 0.8277, 0.7167, 0.8145, 0.6895, 0.8145, 0.6895, 0.8417, 0.7167, 0.8417, 0.8105, 0.7833, 0.7833, 0.7833, 0.7833, 0.8105, 0.8105, 0.8105, 0.7569, 0.7904, 0.752, 0.7904, 0.752, 0.7833, 0.7792, 0.7833, 0.7792, 0.8105, 0.752, 0.8105, 0.752, 0.8063, 0.7569, 0.8063, 0.7881, 0.7562, 0.7833, 0.7562, 0.7833, 0.752, 0.8105, 0.752, 0.8105, 0.7792, 0.7833, 0.7792, 0.7833, 0.7721, 0.7881, 0.7721, 0.7604, 0.7592, 0.752, 0.7592, 0.752, 0.752, 0.7792, 0.752, 0.7792, 0.7792, 0.752, 0.7792, 0.752, 0.775, 0.7604, 0.775, 0.8458, 0.7875, 0.8458, 0.7833, 0.873, 0.7833, 0.873, 0.8105, 0.8458, 0.8105, 0.8458, 0.8033, 0.8543, 0.8033, 0.8543, 0.7875, 0.4042, 0.05669, 0.4004, 0.05669, 0.4004, 0.0605, 0.4042, 0.0605, 0.3964, 0.05669, 0.3926, 0.05669, 0.3926, 0.0605, 0.3964, 0.0605, 0.3417, 0.502, 0.3145, 0.502, 0.3145, 0.5605, 0.3417, 0.5605, 0.3105, 0.623, 0.3105, 0.5645, 0.2833, 0.5645, 0.2833, 0.623, 0.275, 0.5874, 0.275, 0.5645, 0.2792, 0.5645, 0.2792, 0.623, 0.252, 0.623, 0.252, 0.5645, 0.2592, 0.5645, 0.2592, 0.5874, 0.8346, 0.7833, 0.8417, 0.7833, 0.8417, 0.8105, 0.8145, 0.8105, 0.8145, 0.7833, 0.8187, 0.7833, 0.8187, 0.7941, 0.8346, 0.7941, 0.873, 0.752, 0.8458, 0.752, 0.8458, 0.7792, 0.873, 0.7792, 0.8417, 0.752, 0.8145, 0.752, 0.8145, 0.7792, 0.8417, 0.7792, 0.8105, 0.8458, 0.7833, 0.8458, 0.7833, 0.873, 0.8105, 0.873, 0.7792, 0.8458, 0.752, 0.8458, 0.752, 0.873, 0.7792, 0.873, 0.3651, 0.614, 0.373, 0.614, 0.373, 0.623, 0.3458, 0.623, 0.3458, 0.5645, 0.373, 0.5645, 0.373, 0.5799, 0.3651, 0.5799, 0.8105, 0.8346, 0.8105, 0.8417, 0.7833, 0.8417, 0.7833, 0.8145, 0.8105, 0.8145, 0.8105, 0.8187, 0.8023, 0.8187, 0.8023, 0.8346, 0.7792, 0.8145, 0.752, 0.8145, 0.752, 0.8417, 0.7792, 0.8417, 0.873, 0.8458, 0.8458, 0.8458, 0.8458, 0.873, 0.873, 0.873, 0.8229, 0.85, 0.8145, 0.85, 0.8145, 0.8458, 0.8417, 0.8458, 0.8417, 0.873, 0.8145, 0.873, 0.8145, 0.8658, 0.8229, 0.8658, 0.8543, 0.8217, 0.8458, 0.8217, 0.8458, 0.8145, 0.873, 0.8145, 0.873, 0.8417, 0.8458, 0.8417, 0.8458, 0.8375, 0.8543, 0.8375, 0.8417, 0.8145, 0.8145, 0.8145, 0.8145, 0.8417, 0.8417, 0.8417, 0.9355, 0.03325, 0.9083, 0.03325, 0.9083, 0.0605, 0.9355, 0.0605, 0.3417, 0.623, 0.3417, 0.5645, 0.3145, 0.5645, 0.3145, 0.623, 0.5605, 0.377, 0.5333, 0.377, 0.5333, 0.4355, 0.5605, 0.4355, 0.5292, 0.4355, 0.5292, 0.377, 0.502, 0.377, 0.502, 0.4355, 0.623, 0.377, 0.5958, 0.377, 0.5958, 0.4355, 0.623, 0.4355, 0.9042, 0.03325, 0.877, 0.03325, 0.877, 0.0605, 0.9042, 0.0605, 0.9355, 0.002004, 0.9083, 0.002004, 0.9083, 0.02925, 0.9355, 0.02925, 0.9019, 0.0161, 0.9019, 0.002041, 0.9042, 0.002045, 0.9042, 0.02924, 0.877, 0.02925, 0.8772, 0.002004, 0.8904, 0.002024, 0.8904, 0.0161, 0.9849, 0.0464, 0.9849, 0.06047, 0.9709, 0.0605, 0.9708, 0.03325, 0.998, 0.03326, 0.998, 0.06045, 0.9971, 0.06046, 0.9971, 0.0464, 0.5917, 0.4355, 0.5917, 0.377, 0.5645, 0.377, 0.5645, 0.4355, 0.5605, 0.4395, 0.5333, 0.4395, 0.5333, 0.498, 0.5605, 0.498, 0.5292, 0.498, 0.5292, 0.4395, 0.502, 0.4395, 0.502, 0.498, 0.9667, 0.03325, 0.9395, 0.03325, 0.9395, 0.0605, 0.9667, 0.0605, 0.998, 0.002004, 0.9708, 0.002004, 0.9708, 0.02925, 0.998, 0.02925, 0.9667, 0.002004, 0.9395, 0.002004, 0.9395, 0.02925, 0.9667, 0.02925, 0.62, 0.4723, 0.623, 0.4744, 0.623, 0.498, 0.5958, 0.498, 0.5958, 0.4395, 0.6178, 0.4395, 0.6178, 0.4643, 0.576, 0.4871, 0.5645, 0.4871, 0.5645, 0.4395, 0.5917, 0.4395, 0.5917, 0.498, 0.5808, 0.498, 0.5798, 0.4917, 0.9355, 0.09575, 0.9083, 0.09575, 0.9083, 0.123, 0.9355, 0.123, 0.9042, 0.09575, 0.877, 0.09575, 0.877, 0.123, 0.9042, 0.123, 0.414, 0.5166, 0.4083, 0.502, 0.4355, 0.502, 0.4355, 0.5605, 0.4083, 0.5605, 0.414, 0.545, 0.4263, 0.545, 0.4263, 0.5166, 0.8886, 0.5958, 0.877, 0.5958, 0.877, 0.6542, 0.8886, 0.6542, 0.4042, 0.5605, 0.4042, 0.502, 0.377, 0.502, 0.377, 0.5605, 0.498, 0.5605, 0.498, 0.502, 0.4708, 0.502, 0.4708, 0.5605, 0.4667, 0.502, 0.4395, 0.502, 0.4395, 0.5605, 0.4667, 0.5605, 0.2732, 0.9527, 0.2676, 0.9395, 0.2792, 0.9395, 0.2792, 0.9667, 0.2732, 0.9667, 0.2573, 0.9536, 0.2573, 0.9395, 0.2636, 0.9395, 0.2636, 0.9667, 0.252, 0.9667, 0.3044, 0.9527, 0.2989, 0.9395, 0.3105, 0.9395, 0.3105, 0.9667, 0.3044, 0.9667, 0.2893, 0.9543, 0.2833, 0.9543, 0.2833, 0.9395, 0.2949, 0.9395, 0.2949, 0.9667, 0.4355, 0.623, 0.4083, 0.623, 0.4083, 0.5645, 0.4355, 0.5645, 0.4298, 0.5787, 0.4174, 0.5787, 0.4174, 0.6079, 0.4298, 0.6079, 0.09175, 0.873, 0.09175, 0.8145, 0.08013, 0.8145, 0.08013, 0.873, 0.9355, 0.0645, 0.9083, 0.0645, 0.9083, 0.09175, 0.9355, 0.09175, 0.4042, 0.5645, 0.377, 0.5645, 0.377, 0.623, 0.4042, 0.623, 0.9042, 0.0645, 0.877, 0.0645, 0.877, 0.09175, 0.9042, 0.09175, 0.9858, 0.123, 0.9708, 0.123, 0.9708, 0.09575, 0.998, 0.09575, 0.998, 0.123, 0.9395, 0.09575, 0.9667, 0.09575, 0.9667, 0.123, 0.9517, 0.123, 0.9395, 0.123, 0.486, 0.5708, 0.487, 0.5645, 0.498, 0.5645, 0.498, 0.623, 0.4708, 0.623, 0.4708, 0.5754, 0.4823, 0.5754, 0.451, 0.6119, 0.4395, 0.6119, 0.4395, 0.5645, 0.4667, 0.5645, 0.4667, 0.623, 0.4558, 0.623, 0.4548, 0.6166, 0.5605, 0.5451, 0.5605, 0.5605, 0.5333, 0.5605, 0.5333, 0.502, 0.5605, 0.502, 0.5605, 0.511, 0.5526, 0.511, 0.5526, 0.5451, 0.9898, 0.08755, 0.998, 0.08755, 0.998, 0.09175, 0.9708, 0.09175, 0.9708, 0.0645, 0.998, 0.0645, 0.998, 0.07167, 0.9898, 0.07167, 0.5292, 0.502, 0.502, 0.502, 0.502, 0.5605, 0.5292, 0.5605, 0.623, 0.5605, 0.623, 0.502, 0.5958, 0.502, 0.5958, 0.5605, 0.9625, 0.07536, 0.9625, 0.0645, 0.9667, 0.0645, 0.9667, 0.09175, 0.9395, 0.09175, 0.9395, 0.0645, 0.9467, 0.0645, 0.9467, 0.07536, 0.5917, 0.5451, 0.5917, 0.5605, 0.5645, 0.5605, 0.5645, 0.502, 0.5917, 0.502, 0.5917, 0.511, 0.5811, 0.511, 0.5811, 0.5451, 0.03814, 0.9154, 0.03325, 0.9154, 0.03325, 0.9083, 0.0605, 0.9083, 0.0605, 0.9355, 0.03325, 0.9355, 0.03325, 0.9313, 0.03814, 0.9313, 0.002004, 0.9125, 0.002004, 0.9083, 0.02925, 0.9083, 0.02925, 0.9355, 0.002004, 0.9355, 0.002004, 0.9283, 0.006886, 0.9283, 0.006886, 0.9125, 0.04733, 0.8783, 0.03325, 0.8783, 0.03325, 0.877, 0.0605, 0.877, 0.0605, 0.9042, 0.03325, 0.9042, 0.03325, 0.8913, 0.04733, 0.8913, 0.01702, 0.8911, 0.01702, 0.877, 0.02925, 0.877, 0.02925, 0.9042, 0.002004, 0.9042, 0.002004, 0.877, 0.004791, 0.877, 0.004791, 0.8911, 0.123, 0.9083, 0.09575, 0.9083, 0.09575, 0.9355, 0.123, 0.9355, 0.09175, 0.9083, 0.0645, 0.9083, 0.0645, 0.9355, 0.09175, 0.9355, 0.5551, 0.595, 0.5605, 0.595, 0.5605, 0.623, 0.5333, 0.623, 0.5333, 0.5645, 0.5551, 0.5645, 0.515, 0.5765, 0.5292, 0.5765, 0.5292, 0.623, 0.502, 0.623, 0.502, 0.5645, 0.515, 0.5645, 0.1089, 0.9019, 0.123, 0.9019, 0.123, 0.9042, 0.09575, 0.9042, 0.09575, 0.877, 0.123, 0.877, 0.123, 0.8904, 0.1089, 0.8904, 0.07858, 0.8911, 0.0645, 0.8911, 0.0645, 0.877, 0.09175, 0.877, 0.09175, 0.9042, 0.0645, 0.9042, 0.0645, 0.9033, 0.07858, 0.9033, 0.471, 0.2772, 0.4746, 0.2772, 0.4746, 0.2792, 0.4708, 0.2792, 0.4708, 0.252, 0.471, 0.252, 0.4945, 0.2778, 0.498, 0.2778, 0.498, 0.2792, 0.4942, 0.2792, 0.4942, 0.252, 0.4945, 0.252, 0.4042, 0.04888, 0.4004, 0.04888, 0.4004, 0.05268, 0.4042, 0.05268, 0.3964, 0.04888, 0.3926, 0.04888, 0.3926, 0.05268, 0.3964, 0.05268, 0.4199, 0.009817, 0.4161, 0.009817, 0.4161, 0.01362, 0.4199, 0.01362, 0.4121, 0.009817, 0.4083, 0.009817, 0.4083, 0.01362, 0.4121, 0.01362, 0.4121, 0.09175, 0.4121, 0.08013, 0.4083, 0.08013, 0.4083, 0.09175, 0.4355, 0.08013, 0.4317, 0.08013, 0.4317, 0.09175, 0.4355, 0.09175, 0.4277, 0.09175, 0.4277, 0.08013, 0.4239, 0.08013, 0.4239, 0.09175, 0.3886, 0.0645, 0.3848, 0.0645, 0.3848, 0.07612, 0.3886, 0.07612, 0.3808, 0.07612, 0.3808, 0.0645, 0.377, 0.0645, 0.377, 0.07612, 0.4042, 0.0645, 0.4004, 0.0645, 0.4004, 0.07612, 0.4042, 0.07612, 0.3964, 0.07612, 0.3964, 0.0645, 0.3926, 0.0645, 0.3926, 0.07612, 0.3886, 0.08013, 0.3848, 0.08013, 0.3848, 0.09175, 0.3886, 0.09175, 0.3808, 0.09175, 0.3808, 0.08013, 0.377, 0.08013, 0.377, 0.09175, 0.4042, 0.08013, 0.4004, 0.08013, 0.4004, 0.09175, 0.4042, 0.09175, 0.3964, 0.09175, 0.3964, 0.08013, 0.3926, 0.08013, 0.3926, 0.09175, 0.4824, 0.09575, 0.4786, 0.09575, 0.4786, 0.1074, 0.4824, 0.1074, 0.4902, 0.2792, 0.4902, 0.252, 0.4864, 0.252, 0.4864, 0.2792, 0.4511, 0.252, 0.4473, 0.252, 0.4473, 0.2792, 0.4511, 0.2792, 0.4746, 0.1074, 0.4746, 0.09575, 0.4708, 0.09575, 0.4708, 0.1074, 0.498, 0.09575, 0.4942, 0.09575, 0.4942, 0.1074, 0.498, 0.1074, 0.4433, 0.2792, 0.4433, 0.252, 0.4395, 0.252, 0.4395, 0.2792, 0.4667, 0.252, 0.4629, 0.252, 0.4629, 0.2792, 0.4667, 0.2792, 0.4902, 0.1074, 0.4902, 0.09575, 0.4864, 0.09575, 0.4864, 0.1074, 0.4824, 0.1114, 0.4786, 0.1114, 0.4786, 0.123, 0.4824, 0.123, 0.4589, 0.2792, 0.4589, 0.252, 0.4551, 0.252, 0.4551, 0.2792, 0.4199, 0.3458, 0.4161, 0.3458, 0.4161, 0.373, 0.4199, 0.373, 0.4746, 0.123, 0.4746, 0.1114, 0.4708, 0.1114, 0.4708, 0.123, 0.498, 0.1114, 0.4942, 0.1114, 0.4942, 0.123, 0.498, 0.123, 0.4121, 0.373, 0.4121, 0.3458, 0.4083, 0.3458, 0.4083, 0.373, 0.4355, 0.3458, 0.4317, 0.3458, 0.4317, 0.373, 0.4355, 0.373, 0.4902, 0.123, 0.4902, 0.1114, 0.4864, 0.1114, 0.4864, 0.123, 0.4511, 0.09575, 0.4473, 0.09575, 0.4473, 0.1074, 0.4511, 0.1074, 0.4433, 0.1074, 0.4433, 0.09575, 0.4395, 0.09575, 0.4395, 0.1074, 0.4667, 0.09575, 0.4629, 0.09575, 0.4629, 0.1074, 0.4667, 0.1074, 0.4589, 0.1074, 0.4589, 0.09575, 0.4551, 0.09575, 0.4551, 0.1074, 0.4511, 0.1114, 0.4473, 0.1114, 0.4473, 0.123, 0.4511, 0.123, 0.4433, 0.123, 0.4433, 0.1114, 0.4395, 0.1114, 0.4395, 0.123, 0.4667, 0.1114, 0.4629, 0.1114, 0.4629, 0.123, 0.4667, 0.123, 0.4239, 0.3598, 0.4239, 0.3458, 0.4277, 0.3458, 0.4277, 0.373, 0.4252, 0.373, 0.3848, 0.3589, 0.3861, 0.3458, 0.3886, 0.3458, 0.3886, 0.373, 0.3848, 0.373, 0.4589, 0.1114, 0.4551, 0.1114, 0.4551, 0.123, 0.4589, 0.123, 0.4824, 0.07612, 0.4824, 0.0645, 0.4786, 0.0645, 0.4786, 0.07612, 0.3808, 0.3589, 0.3808, 0.373, 0.377, 0.373, 0.377, 0.3458, 0.3794, 0.3458, 0.4024, 0.3458, 0.4042, 0.3547, 0.4042, 0.373, 0.4004, 0.373, 0.4004, 0.3458, 0.4746, 0.0645, 0.4708, 0.0645, 0.4708, 0.07612, 0.4746, 0.07612, 0.498, 0.07612, 0.498, 0.0645, 0.4942, 0.0645, 0.4942, 0.07612, 0.4199, 0.002004, 0.4161, 0.002004, 0.4161, 0.005808, 0.4199, 0.005808, 0.4121, 0.002004, 0.4083, 0.002004, 0.4083, 0.005808, 0.4121, 0.005808, 0.0605, 0.9708, 0.03325, 0.9708, 0.03325, 0.998, 0.0605, 0.998, 0.3964, 0.373, 0.3964, 0.3458, 0.3926, 0.3458, 0.3926, 0.373, 0.4355, 0.009817, 0.4317, 0.009817, 0.4317, 0.01362, 0.4355, 0.01362, 0.4199, 0.3145, 0.4161, 0.3145, 0.4161, 0.3417, 0.4199, 0.3417, 0.4277, 0.009817, 0.4239, 0.009817, 0.4239, 0.01362, 0.4277, 0.01362, 0.01025, 0.9839, 0.01028, 0.998, 0.002119, 0.998, 0.002004, 0.9708, 0.02925, 0.9708, 0.02925, 0.998, 0.02088, 0.998, 0.02086, 0.9839, 0.4902, 0.07612, 0.4902, 0.0645, 0.4864, 0.0645, 0.4864, 0.07612, 0.4121, 0.3417, 0.4121, 0.3145, 0.4083, 0.3145, 0.4083, 0.3417, 0.4355, 0.3145, 0.4317, 0.3145, 0.4317, 0.3417, 0.4355, 0.3417, 0.4824, 0.09175, 0.4824, 0.08013, 0.4786, 0.08013, 0.4786, 0.09175, 0.4277, 0.3417, 0.4277, 0.3145, 0.4239, 0.3145, 0.4239, 0.3417, 0.3886, 0.3417, 0.3886, 0.3145, 0.3848, 0.3145, 0.3848, 0.3417, 0.4746, 0.08013, 0.4708, 0.08013, 0.4708, 0.09175, 0.4746, 0.09175, 0.3808, 0.3145, 0.377, 0.3145, 0.377, 0.3417, 0.3808, 0.3417, 0.4042, 0.3145, 0.4004, 0.3145, 0.4004, 0.3417, 0.4042, 0.3417, 0.498, 0.08013, 0.4942, 0.08013, 0.4942, 0.09175, 0.498, 0.09175, 0.3964, 0.3145, 0.3926, 0.3145, 0.3926, 0.3417, 0.3964, 0.3417, 0.4824, 0.3458, 0.4786, 0.3458, 0.4786, 0.373, 0.4824, 0.373, 0.4902, 0.08013, 0.4864, 0.08013, 0.4864, 0.09175, 0.4902, 0.09175, 0.4746, 0.3458, 0.4708, 0.3458, 0.4708, 0.373, 0.4746, 0.373, 0.498, 0.373, 0.498, 0.3458, 0.4942, 0.3458, 0.4942, 0.373, 0.4511, 0.0645, 0.4473, 0.0645, 0.4473, 0.07612, 0.4511, 0.07612, 0.4902, 0.3458, 0.4864, 0.3458, 0.4864, 0.373, 0.4902, 0.373, 0.4511, 0.373, 0.4511, 0.3458, 0.4473, 0.3458, 0.4473, 0.373, 0.4433, 0.373, 0.4433, 0.3458, 0.4395, 0.3458, 0.4395, 0.373, 0.4667, 0.3458, 0.4629, 0.3458, 0.4629, 0.373, 0.4667, 0.373, 0.458, 0.3458, 0.4589, 0.3458, 0.4589, 0.373, 0.458, 0.373, 0.4551, 0.373, 0.4551, 0.3458, 0.4786, 0.3145, 0.4824, 0.3145, 0.4824, 0.335, 0.4824, 0.3417, 0.4786, 0.3417, 0.4786, 0.335, 0.4746, 0.3417, 0.4746, 0.3145, 0.4708, 0.3145, 0.4708, 0.3417, 0.498, 0.3145, 0.4942, 0.3145, 0.4942, 0.3417, 0.498, 0.3417, 0.4885, 0.3145, 0.4902, 0.3145, 0.4902, 0.3417, 0.4885, 0.3417, 0.4864, 0.3417, 0.4864, 0.3145, 0.4473, 0.3263, 0.4473, 0.3145, 0.4511, 0.3145, 0.4511, 0.3263, 0.4511, 0.3417, 0.4473, 0.3417, 0.4433, 0.3417, 0.4433, 0.3145, 0.4395, 0.3145, 0.4395, 0.3417, 0.4667, 0.3145, 0.4629, 0.3145, 0.4629, 0.3417, 0.4667, 0.3417, 0.4589, 0.3145, 0.4589, 0.3417, 0.458, 0.3417, 0.4551, 0.3417, 0.4551, 0.3145, 0.458, 0.3145, 0.2949, 0.1855, 0.2911, 0.1855, 0.2911, 0.165, 0.2911, 0.1583, 0.2949, 0.1583, 0.2949, 0.165, 0.2871, 0.1583, 0.2833, 0.1583, 0.2833, 0.1855, 0.2871, 0.1855, 0.3105, 0.1583, 0.3067, 0.1583, 0.3067, 0.1855, 0.3105, 0.1855, 0.301, 0.1583, 0.3027, 0.1583, 0.3027, 0.1855, 0.301, 0.1855, 0.2989, 0.1855, 0.2989, 0.1583, 0.2598, 0.1855, 0.2598, 0.1583, 0.262, 0.1583, 0.2636, 0.1583, 0.2636, 0.1855, 0.262, 0.1855, 0.4433, 0.0645, 0.4395, 0.0645, 0.4395, 0.07612, 0.4433, 0.07612, 0.4667, 0.0645, 0.4629, 0.0645, 0.4629, 0.07612, 0.4667, 0.07612, 0.2558, 0.1855, 0.2558, 0.1583, 0.252, 0.1583, 0.252, 0.1855, 0.2792, 0.1583, 0.2754, 0.1583, 0.2754, 0.1855, 0.2792, 0.1855, 0.4864, 0.003804, 0.4882, 0.002004, 0.4864, 0.002004, 0.4942, 0.002004, 0.4942, 0.003804, 0.496, 0.002004, 0.4864, 0.009817, 0.4864, 0.01162, 0.4882, 0.009817, 0.496, 0.009817, 0.4942, 0.009817, 0.4942, 0.01162, 0.4708, 0.002004, 0.4708, 0.003804, 0.4726, 0.002004, 0.4786, 0.003804, 0.4786, 0.002004, 0.4804, 0.002004, 0.4708, 0.009817, 0.4708, 0.01162, 0.4726, 0.009817, 0.4786, 0.009817, 0.4786, 0.01162, 0.4804, 0.009817, 0.4551, 0.04888, 0.4569, 0.04888, 0.4551, 0.05068, 0.4647, 0.04888, 0.4629, 0.04888, 0.4629, 0.05068, 0.4551, 0.05849, 0.4551, 0.05669, 0.4569, 0.05669, 0.4647, 0.05669, 0.4629, 0.05669, 0.4629, 0.05849, 0.4395, 0.04888, 0.4395, 0.05068, 0.4413, 0.04888, 0.4473, 0.04888, 0.4473, 0.05068, 0.4491, 0.04888, 0.4413, 0.05669, 0.4395, 0.05849, 0.4395, 0.05669, 0.4473, 0.05849, 0.4491, 0.05669, 0.4473, 0.05669, 0.4551, 0.03505, 0.4551, 0.03325, 0.4569, 0.03325, 0.4629, 0.03505, 0.4647, 0.03325, 0.4629, 0.03325, 0.4569, 0.04107, 0.4551, 0.04107, 0.4551, 0.04287, 0.4647, 0.04107, 0.4629, 0.04287, 0.4629, 0.04107, 0.4395, 0.03325, 0.4395, 0.03505, 0.4413, 0.03325, 0.4473, 0.03505, 0.4473, 0.03325, 0.4491, 0.03325, 0.4413, 0.04107, 0.4395, 0.04107, 0.4395, 0.04287, 0.4491, 0.04107, 0.4473, 0.04107, 0.4473, 0.04287, 0.4864, 0.04888, 0.4864, 0.05068, 0.4882, 0.04888, 0.496, 0.04888, 0.4942, 0.04888, 0.4942, 0.05068, 0.4864, 0.05849, 0.4882, 0.05669, 0.4864, 0.05669, 0.4942, 0.05669, 0.496, 0.05669, 0.4942, 0.05849, 0.4708, 0.05068, 0.4726, 0.04888, 0.4708, 0.04888, 0.4804, 0.04888, 0.4786, 0.04888, 0.4786, 0.05068, 0.4726, 0.05669, 0.4708, 0.05849, 0.4708, 0.05669, 0.4786, 0.05669, 0.4786, 0.05849, 0.4804, 0.05669, 0.4882, 0.03325, 0.4864, 0.03325, 0.4864, 0.03505, 0.4942, 0.03505, 0.4942, 0.03325, 0.496, 0.03325, 0.4864, 0.04287, 0.4864, 0.04107, 0.4882, 0.04107, 0.4942, 0.04287, 0.496, 0.04107, 0.4942, 0.04107, 0.6152, 0.877, 0.6114, 0.877, 0.6114, 0.9355, 0.6152, 0.9355, 0.04733, 0.9586, 0.04732, 0.9475, 0.03328, 0.9475, 0.03325, 0.9396, 0.0605, 0.9395, 0.0605, 0.9667, 0.0333, 0.9667, 0.03329, 0.9587, 0.2714, 0.1583, 0.2676, 0.1583, 0.2676, 0.1855, 0.2714, 0.1855, 0.2949, 0.127, 0.2911, 0.127, 0.2911, 0.1542, 0.2949, 0.1542, 0.5761, 0.877, 0.5723, 0.877, 0.5723, 0.9355, 0.5761, 0.9355, 0.2871, 0.127, 0.2833, 0.127, 0.2833, 0.1542, 0.2871, 0.1542, 0.3105, 0.127, 0.3067, 0.127, 0.3067, 0.1542, 0.3105, 0.1542, 0.4355, 0.002004, 0.4317, 0.002004, 0.4317, 0.005808, 0.4355, 0.005808, 0.3027, 0.127, 0.2989, 0.127, 0.2989, 0.1542, 0.3027, 0.1542, 0.4277, 0.002004, 0.4239, 0.002004, 0.4239, 0.005808, 0.4277, 0.005808, 0.2636, 0.127, 0.2598, 0.127, 0.2598, 0.1542, 0.2636, 0.1542, 0.01008, 0.9536, 0.02126, 0.9536, 0.02126, 0.9395, 0.02925, 0.9395, 0.02925, 0.9667, 0.002004, 0.9667, 0.002004, 0.9395, 0.01008, 0.9395, 0.5683, 0.877, 0.5645, 0.877, 0.5645, 0.9355, 0.5683, 0.9355, 0.5917, 0.877, 0.5879, 0.877, 0.5879, 0.9355, 0.5917, 0.9355, 0.2558, 0.127, 0.252, 0.127, 0.252, 0.1542, 0.2558, 0.1542, 0.4589, 0.0645, 0.4551, 0.0645, 0.4551, 0.07612, 0.4589, 0.07612, 0.2792, 0.127, 0.2754, 0.127, 0.2754, 0.1542, 0.2792, 0.1542, 0.2714, 0.127, 0.2676, 0.127, 0.2676, 0.1542, 0.2714, 0.1542, 0.3574, 0.1583, 0.3536, 0.1583, 0.3536, 0.1855, 0.3574, 0.1855, 0.3496, 0.1583, 0.3458, 0.1583, 0.3458, 0.1855, 0.3496, 0.1855, 0.373, 0.1583, 0.3692, 0.1583, 0.3692, 0.1855, 0.373, 0.1855, 0.3652, 0.1583, 0.3614, 0.1583, 0.3614, 0.1855, 0.3652, 0.1855, 0.3261, 0.1583, 0.3223, 0.1583, 0.3223, 0.1855, 0.3261, 0.1855, 0.3183, 0.1583, 0.3145, 0.1583, 0.3145, 0.1855, 0.3183, 0.1855, 0.4511, 0.08013, 0.4473, 0.08013, 0.4473, 0.09175, 0.4511, 0.09175, 0.4199, 0.02544, 0.4161, 0.02544, 0.4161, 0.02925, 0.4199, 0.02925, 0.4121, 0.02544, 0.4083, 0.02544, 0.4083, 0.02925, 0.4121, 0.02925, 0.4199, 0.01763, 0.4161, 0.01763, 0.4161, 0.02143, 0.4199, 0.02143, 0.4433, 0.08013, 0.4395, 0.08013, 0.4395, 0.09175, 0.4433, 0.09175, 0.3417, 0.1583, 0.3379, 0.1583, 0.3379, 0.1855, 0.3417, 0.1855, 0.4667, 0.08013, 0.4629, 0.08013, 0.4629, 0.09175, 0.4667, 0.09175, 0.3339, 0.1583, 0.3301, 0.1583, 0.3301, 0.1855, 0.3339, 0.1855, 0.3574, 0.127, 0.3536, 0.127, 0.3536, 0.1542, 0.3574, 0.1542, 0.4589, 0.08013, 0.4551, 0.08013, 0.4551, 0.09175, 0.4589, 0.09175, 0.4121, 0.01763, 0.4083, 0.01763, 0.4083, 0.02143, 0.4121, 0.02143, 0.4355, 0.02544, 0.4317, 0.02544, 0.4317, 0.02925, 0.4355, 0.02925, 0.04487, 0.7833, 0.04107, 0.7833, 0.04107, 0.7949, 0.04487, 0.7949, 0.03706, 0.7833, 0.03325, 0.7833, 0.03325, 0.7949, 0.03706, 0.7949, 0.4277, 0.02544, 0.4239, 0.02544, 0.4239, 0.02925, 0.4277, 0.02925, 0.0605, 0.7833, 0.05669, 0.7833, 0.05669, 0.7949, 0.0605, 0.7949, 0.3496, 0.127, 0.3458, 0.127, 0.3458, 0.1542, 0.3496, 0.1542, 0.05268, 0.7833, 0.04888, 0.7833, 0.04888, 0.7949, 0.05268, 0.7949, 0.373, 0.127, 0.3692, 0.127, 0.3692, 0.1542, 0.373, 0.1542, 0.3652, 0.127, 0.3614, 0.127, 0.3614, 0.1542, 0.3652, 0.1542, 0.3261, 0.127, 0.3223, 0.127, 0.3223, 0.1542, 0.3261, 0.1542, 0.04487, 0.7989, 0.04107, 0.7989, 0.04107, 0.8105, 0.04487, 0.8105, 0.5839, 0.877, 0.5801, 0.877, 0.5801, 0.9355, 0.5839, 0.9355, 0.03706, 0.7989, 0.03325, 0.7989, 0.03325, 0.8105, 0.03706, 0.8105, 0.5449, 0.9395, 0.5411, 0.9395, 0.5411, 0.998, 0.5449, 0.998, 0.5371, 0.9395, 0.5333, 0.9395, 0.5333, 0.998, 0.5371, 0.998, 0.3183, 0.127, 0.3145, 0.127, 0.3145, 0.1542, 0.3183, 0.1542, 0.0605, 0.7989, 0.05669, 0.7989, 0.05669, 0.8105, 0.0605, 0.8105, 0.3417, 0.127, 0.3379, 0.127, 0.3379, 0.1542, 0.3417, 0.1542, 0.5605, 0.9395, 0.5567, 0.9395, 0.5567, 0.998, 0.5605, 0.998, 0.05268, 0.7989, 0.04888, 0.7989, 0.04888, 0.8105, 0.05268, 0.8105, 0.01362, 0.7833, 0.009817, 0.7833, 0.009817, 0.7949, 0.01362, 0.7949, 0.4355, 0.01763, 0.4317, 0.01763, 0.4317, 0.02143, 0.4355, 0.02143, 0.4277, 0.01763, 0.4239, 0.01763, 0.4239, 0.02143, 0.4277, 0.02143, 0.005808, 0.7949, 0.005808, 0.7833, 0.002004, 0.7833, 0.002004, 0.7949, 0.3886, 0.009817, 0.3848, 0.009817, 0.3848, 0.01362, 0.3886, 0.01362, 0.3339, 0.127, 0.3301, 0.127, 0.3301, 0.1542, 0.3339, 0.1542, 0.2949, 0.2208, 0.2911, 0.2208, 0.2911, 0.248, 0.2949, 0.248, 0.2871, 0.2208, 0.2833, 0.2208, 0.2833, 0.248, 0.2871, 0.248, 0.02925, 0.7833, 0.02544, 0.7833, 0.02544, 0.7949, 0.02925, 0.7949, 0.3808, 0.009817, 0.377, 0.009817, 0.377, 0.01362, 0.3808, 0.01362, 0.02143, 0.7833, 0.01763, 0.7833, 0.01763, 0.7949, 0.02143, 0.7949, 0.3886, 0.002004, 0.3848, 0.002004, 0.3848, 0.005808, 0.3886, 0.005808, 0.3105, 0.2208, 0.3067, 0.2208, 0.3067, 0.248, 0.3105, 0.248, 0.3027, 0.2208, 0.2989, 0.2208, 0.2989, 0.248, 0.3027, 0.248, 0.2636, 0.2208, 0.2598, 0.2208, 0.2598, 0.248, 0.2636, 0.248, 0.2558, 0.2208, 0.252, 0.2208, 0.252, 0.248, 0.2558, 0.248, 0.2792, 0.2208, 0.2754, 0.2208, 0.2754, 0.248, 0.2792, 0.248, 0.3808, 0.002004, 0.377, 0.002004, 0.377, 0.005808, 0.3808, 0.005808, 0.01362, 0.8105, 0.01362, 0.7989, 0.009817, 0.7989, 0.009817, 0.8105, 0.5527, 0.9395, 0.5489, 0.9395, 0.5489, 0.998, 0.5527, 0.998, 0.2714, 0.2208, 0.2676, 0.2208, 0.2676, 0.248, 0.2714, 0.248, 0.2949, 0.1895, 0.2911, 0.1895, 0.2911, 0.2167, 0.2949, 0.2167, 0.2871, 0.1895, 0.2833, 0.1895, 0.2833, 0.2167, 0.2871, 0.2167, 0.3105, 0.1895, 0.3067, 0.1895, 0.3067, 0.2167, 0.3105, 0.2167, 0.3027, 0.1895, 0.2989, 0.1895, 0.2989, 0.2167, 0.3027, 0.2167, 0.2636, 0.1895, 0.2598, 0.1895, 0.2598, 0.2167, 0.2636, 0.2167, 0.5136, 0.9395, 0.5098, 0.9395, 0.5098, 0.998, 0.5136, 0.998, 0.5058, 0.9395, 0.502, 0.9395, 0.502, 0.998, 0.5058, 0.998, 0.2558, 0.1895, 0.252, 0.1895, 0.252, 0.2167, 0.2558, 0.2167, 0.5292, 0.9395, 0.5254, 0.9395, 0.5254, 0.998, 0.5292, 0.998, 0.2792, 0.1895, 0.2754, 0.1895, 0.2754, 0.2167, 0.2792, 0.2167, 0.5214, 0.9395, 0.5176, 0.9395, 0.5176, 0.998, 0.5214, 0.998, 0.2714, 0.1895, 0.2676, 0.1895, 0.2676, 0.2167, 0.2714, 0.2167, 0.3574, 0.2208, 0.3536, 0.2208, 0.3536, 0.248, 0.3574, 0.248, 0.3496, 0.2208, 0.3458, 0.2208, 0.3458, 0.248, 0.3496, 0.248, 0.373, 0.2208, 0.3692, 0.2208, 0.3692, 0.248, 0.373, 0.248, 0.3652, 0.2208, 0.3614, 0.2208, 0.3614, 0.248, 0.3652, 0.248, 0.3261, 0.2208, 0.3223, 0.2208, 0.3223, 0.248, 0.3261, 0.248, 0.3183, 0.2208, 0.3145, 0.2208, 0.3145, 0.248, 0.3183, 0.248, 0.3417, 0.2208, 0.3379, 0.2208, 0.3379, 0.248, 0.3417, 0.248, 0.6074, 0.9395, 0.6036, 0.9395, 0.6036, 0.998, 0.6074, 0.998, 0.005808, 0.7989, 0.002004, 0.7989, 0.002004, 0.8105, 0.005808, 0.8105, 0.02925, 0.7989, 0.02544, 0.7989, 0.02544, 0.8105, 0.02925, 0.8105, 0.02143, 0.7989, 0.01763, 0.7989, 0.01763, 0.8105, 0.02143, 0.8105, 0.04487, 0.752, 0.04107, 0.752, 0.04107, 0.7636, 0.04487, 0.7636, 0.03706, 0.752, 0.03325, 0.752, 0.03325, 0.7636, 0.03706, 0.7636, 0.5996, 0.9395, 0.5958, 0.9395, 0.5958, 0.998, 0.5996, 0.998, 0.3339, 0.2208, 0.3301, 0.2208, 0.3301, 0.248, 0.3339, 0.248, 0.0605, 0.752, 0.05669, 0.752, 0.05669, 0.7636, 0.0605, 0.7636, 0.4042, 0.009817, 0.4004, 0.009817, 0.4004, 0.01362, 0.4042, 0.01362, 0.3574, 0.1895, 0.3536, 0.1895, 0.3536, 0.2167, 0.3574, 0.2167, 0.05268, 0.752, 0.04888, 0.752, 0.04888, 0.7636, 0.05268, 0.7636, 0.04487, 0.7676, 0.04107, 0.7676, 0.04107, 0.7792, 0.04487, 0.7792, 0.3496, 0.1895, 0.3458, 0.1895, 0.3458, 0.2167, 0.3496, 0.2167, 0.373, 0.1895, 0.3692, 0.1895, 0.3692, 0.2167, 0.373, 0.2167, 0.623, 0.9395, 0.6192, 0.9395, 0.6192, 0.998, 0.623, 0.998, 0.6152, 0.9395, 0.6114, 0.9395, 0.6114, 0.998, 0.6152, 0.998, 0.03706, 0.7676, 0.03325, 0.7676, 0.03325, 0.7792, 0.03706, 0.7792, 0.0605, 0.7676, 0.05669, 0.7676, 0.05669, 0.7792, 0.0605, 0.7792, 0.5761, 0.9395, 0.5723, 0.9395, 0.5723, 0.998, 0.5761, 0.998, 0.3652, 0.1895, 0.3614, 0.1895, 0.3614, 0.2167, 0.3652, 0.2167, 0.3261, 0.1895, 0.3223, 0.1895, 0.3223, 0.2167, 0.3261, 0.2167, 0.5683, 0.9395, 0.5645, 0.9395, 0.5645, 0.998, 0.5683, 0.998, 0.3964, 0.009817, 0.3926, 0.009817, 0.3926, 0.01362, 0.3964, 0.01362, 0.05268, 0.7676, 0.04888, 0.7676, 0.04888, 0.7792, 0.05268, 0.7792, 0.4042, 0.002004, 0.4004, 0.002004, 0.4004, 0.005808, 0.4042, 0.005808, 0.3964, 0.002004, 0.3926, 0.002004, 0.3926, 0.005808, 0.3964, 0.005808, 0.3886, 0.02544, 0.3848, 0.02544, 0.3848, 0.02925, 0.3886, 0.02925, 0.3808, 0.02544, 0.377, 0.02544, 0.377, 0.02925, 0.3808, 0.02925, 0.1147, 0.9839, 0.1041, 0.9839, 0.1041, 0.998, 0.09575, 0.998, 0.09575, 0.9708, 0.123, 0.9708, 0.123, 0.998, 0.1147, 0.998, 0.3183, 0.1895, 0.3145, 0.1895, 0.3145, 0.2167, 0.3183, 0.2167, 0.3417, 0.1895, 0.3379, 0.1895, 0.3379, 0.2167, 0.3417, 0.2167, 0.3339, 0.1895, 0.3301, 0.1895, 0.3301, 0.2167, 0.3339, 0.2167, 0.01362, 0.752, 0.009817, 0.752, 0.009817, 0.7636, 0.01362, 0.7636, 0.2949, 0.03325, 0.2911, 0.03325, 0.2911, 0.0605, 0.2949, 0.0605, 0.2871, 0.03325, 0.2833, 0.03325, 0.2833, 0.0605, 0.2871, 0.0605, 0.005808, 0.752, 0.002004, 0.752, 0.002004, 0.7636, 0.005808, 0.7636, 0.09175, 0.9708, 0.0645, 0.9708, 0.0645, 0.998, 0.09175, 0.998, 0.623, 0.623, 0.623, 0.5645, 0.5958, 0.5645, 0.5958, 0.623, 0.123, 0.9395, 0.09575, 0.9395, 0.09575, 0.9667, 0.123, 0.9667, 0.5917, 0.5645, 0.5645, 0.5645, 0.5645, 0.623, 0.5917, 0.623, 0.6855, 0.0605, 0.6855, 0.002004, 0.6583, 0.002004, 0.6583, 0.0605, 0.09049, 0.9526, 0.07759, 0.9526, 0.07759, 0.9667, 0.0645, 0.9667, 0.0647, 0.9395, 0.09175, 0.9395, 0.09175, 0.9667, 0.09049, 0.9667, 0.9206, 0.1723, 0.9327, 0.1723, 0.9327, 0.1583, 0.9355, 0.1583, 0.9355, 0.1855, 0.9084, 0.1855, 0.9083, 0.1583, 0.9206, 0.1583, 0.9042, 0.1583, 0.877, 0.1583, 0.877, 0.1855, 0.9042, 0.1855, 0.9355, 0.127, 0.9083, 0.127, 0.9083, 0.1542, 0.9355, 0.1542, 0.8994, 0.1342, 0.8994, 0.15, 0.9042, 0.15, 0.9042, 0.1542, 0.877, 0.1542, 0.877, 0.127, 0.9042, 0.127, 0.9042, 0.1342, 0.9931, 0.1625, 0.9931, 0.1783, 0.998, 0.1783, 0.998, 0.1855, 0.9708, 0.1855, 0.9708, 0.1583, 0.998, 0.1583, 0.998, 0.1625, 0.9584, 0.1654, 0.9584, 0.1813, 0.9667, 0.1813, 0.9667, 0.1855, 0.9395, 0.1855, 0.9395, 0.1583, 0.9667, 0.1583, 0.9667, 0.1654, 0.998, 0.1312, 0.9894, 0.1312, 0.9894, 0.1471, 0.998, 0.1471, 0.998, 0.1542, 0.9708, 0.1542, 0.9708, 0.127, 0.998, 0.127, 0.3886, 0.01763, 0.3848, 0.01763, 0.3848, 0.02143, 0.3886, 0.02143, 0.3808, 0.01763, 0.377, 0.01763, 0.377, 0.02143, 0.3808, 0.02143, 0.6542, 0.0605, 0.6542, 0.002004, 0.627, 0.002004, 0.627, 0.0605, 0.748, 0.002004, 0.7208, 0.002004, 0.7208, 0.0605, 0.748, 0.0605, 0.7002, 0.05148, 0.7002, 0.01739, 0.6895, 0.01739, 0.6895, 0.002004, 0.7167, 0.002004, 0.7167, 0.0605, 0.6895, 0.0605, 0.6895, 0.05148, 0.9596, 0.1542, 0.9596, 0.1434, 0.9437, 0.1434, 0.9437, 0.1542, 0.9395, 0.1542, 0.9395, 0.127, 0.9667, 0.127, 0.9667, 0.1542, 0.9355, 0.2208, 0.9083, 0.2208, 0.9083, 0.248, 0.9355, 0.248, 0.9042, 0.2208, 0.877, 0.2208, 0.877, 0.248, 0.9042, 0.248, 0.9355, 0.1895, 0.9083, 0.1895, 0.9083, 0.2167, 0.9355, 0.2167, 0.9042, 0.1895, 0.877, 0.1895, 0.877, 0.2167, 0.9042, 0.2167, 0.6662, 0.114, 0.6662, 0.07989, 0.6583, 0.07989, 0.6583, 0.0645, 0.6855, 0.0645, 0.6855, 0.123, 0.6583, 0.123, 0.6583, 0.114, 0.9708, 0.2408, 0.979, 0.2408, 0.979, 0.225, 0.9708, 0.225, 0.9708, 0.2208, 0.998, 0.2208, 0.998, 0.248, 0.9708, 0.248, 0.9667, 0.2208, 0.9395, 0.2208, 0.9395, 0.248, 0.9667, 0.248, 0.998, 0.1895, 0.9708, 0.1895, 0.9708, 0.2167, 0.998, 0.2167, 0.9584, 0.1937, 0.9584, 0.2096, 0.9667, 0.2096, 0.9667, 0.2167, 0.9395, 0.2167, 0.9395, 0.1895, 0.9667, 0.1895, 0.9667, 0.1937, 0.1769, 0.9154, 0.1769, 0.9313, 0.1855, 0.9313, 0.1855, 0.9355, 0.1583, 0.9355, 0.1583, 0.9083, 0.1855, 0.9083, 0.1855, 0.9154, 0.1542, 0.9083, 0.127, 0.9083, 0.127, 0.9355, 0.1542, 0.9355, 0.1855, 0.877, 0.1583, 0.877, 0.1583, 0.9042, 0.1855, 0.9042, 0.6542, 0.0645, 0.627, 0.0645, 0.627, 0.123, 0.6542, 0.123, 0.748, 0.123, 0.748, 0.0645, 0.7208, 0.0645, 0.7208, 0.123, 0.7167, 0.0645, 0.6895, 0.0645, 0.6895, 0.123, 0.7167, 0.123, 0.0605, 0.6855, 0.0605, 0.627, 0.03325, 0.627, 0.03325, 0.6855, 0.1542, 0.877, 0.127, 0.877, 0.127, 0.9042, 0.1542, 0.9042, 0.248, 0.9083, 0.2208, 0.9083, 0.2208, 0.9355, 0.248, 0.9355, 0.2144, 0.9214, 0.2029, 0.9214, 0.2029, 0.9355, 0.1897, 0.9355, 0.1895, 0.9083, 0.2167, 0.9083, 0.2167, 0.9355, 0.2144, 0.9355, 0.2349, 0.8911, 0.2471, 0.8911, 0.2471, 0.877, 0.248, 0.877, 0.248, 0.9042, 0.2208, 0.9042, 0.2209, 0.877, 0.2349, 0.877, 0.02925, 0.627, 0.002004, 0.627, 0.002004, 0.6855, 0.02925, 0.6855, 0.123, 0.6855, 0.123, 0.627, 0.09575, 0.627, 0.09575, 0.6855, 0.09175, 0.627, 0.0645, 0.627, 0.0645, 0.6855, 0.09175, 0.6855, 0.2167, 0.877, 0.1895, 0.877, 0.1895, 0.9042, 0.2167, 0.9042, 0.1855, 0.9708, 0.1583, 0.9708, 0.1583, 0.998, 0.1855, 0.998, 0.1542, 0.9708, 0.127, 0.9708, 0.127, 0.998, 0.1542, 0.998, 0.04853, 0.7416, 0.04479, 0.7369, 0.03325, 0.7369, 0.03325, 0.6895, 0.0605, 0.6895, 0.0605, 0.748, 0.04951, 0.748, 0.01354, 0.7004, 0.01728, 0.6958, 0.01826, 0.6895, 0.02925, 0.6895, 0.02925, 0.748, 0.002004, 0.748, 0.002004, 0.7004, 0.1855, 0.9395, 0.1583, 0.9395, 0.1583, 0.9667, 0.1855, 0.9667, 0.1542, 0.9395, 0.127, 0.9395, 0.127, 0.9667, 0.1542, 0.9667, 0.1173, 0.7041, 0.1049, 0.7041, 0.1049, 0.7325, 0.1173, 0.7325, 0.123, 0.748, 0.09575, 0.748, 0.09575, 0.6895, 0.123, 0.6895, 0.07612, 0.873, 0.07612, 0.8145, 0.0645, 0.8145, 0.0645, 0.873, 0.09175, 0.6895, 0.0645, 0.6895, 0.0645, 0.748, 0.09175, 0.748, 0.6855, 0.127, 0.6583, 0.127, 0.6583, 0.1855, 0.6855, 0.1855, 0.6542, 0.1855, 0.6542, 0.127, 0.627, 0.127, 0.627, 0.1855, 0.2732, 0.9838, 0.2792, 0.9838, 0.2792, 0.998, 0.2676, 0.998, 0.2676, 0.9708, 0.2573, 0.9839, 0.252, 0.9708, 0.2636, 0.9708, 0.2636, 0.998, 0.2573, 0.998, 0.3044, 0.9848, 0.3044, 0.9708, 0.3105, 0.9708, 0.3105, 0.998, 0.2989, 0.998, 0.2893, 0.9832, 0.2949, 0.9708, 0.2949, 0.998, 0.2833, 0.998, 0.2833, 0.9832, 0.7208, 0.1855, 0.7265, 0.1704, 0.7388, 0.1704, 0.7388, 0.1412, 0.7265, 0.1412, 0.7208, 0.127, 0.748, 0.127, 0.748, 0.1855, 0.123, 0.8145, 0.1114, 0.8145, 0.1114, 0.873, 0.123, 0.873, 0.248, 0.9708, 0.2208, 0.9708, 0.2208, 0.998, 0.248, 0.998, 0.7167, 0.1855, 0.7167, 0.127, 0.6895, 0.127, 0.6895, 0.1855, 0.2167, 0.9708, 0.1895, 0.9708, 0.1895, 0.998, 0.2167, 0.998, 0.233, 0.9667, 0.2208, 0.9667, 0.2208, 0.9395, 0.248, 0.9395, 0.248, 0.9667, 0.2167, 0.9395, 0.2167, 0.9667, 0.2045, 0.9667, 0.1895, 0.9667, 0.1895, 0.9395, 0.6735, 0.2417, 0.6698, 0.2371, 0.6583, 0.2371, 0.6583, 0.1895, 0.6855, 0.1895, 0.6855, 0.248, 0.6745, 0.248, 0.6385, 0.2006, 0.6423, 0.1959, 0.6433, 0.1895, 0.6542, 0.1895, 0.6542, 0.248, 0.627, 0.248, 0.627, 0.2006, 0.7208, 0.2326, 0.7287, 0.2326, 0.7287, 0.1985, 0.7208, 0.1985, 0.7208, 0.1895, 0.748, 0.1895, 0.748, 0.248, 0.7208, 0.248, 0.9313, 0.3023, 0.9154, 0.3023, 0.9154, 0.3105, 0.9083, 0.3105, 0.9083, 0.2833, 0.9355, 0.2833, 0.9355, 0.3105, 0.9313, 0.3105, 0.7167, 0.248, 0.7167, 0.1895, 0.6895, 0.1895, 0.6895, 0.248, 0.1855, 0.627, 0.1583, 0.627, 0.1583, 0.6855, 0.1855, 0.6855, 0.9, 0.2996, 0.8842, 0.2996, 0.8842, 0.3105, 0.877, 0.3105, 0.877, 0.2833, 0.9042, 0.2833, 0.9042, 0.3105, 0.9, 0.3105, 0.1542, 0.6424, 0.1436, 0.6424, 0.1436, 0.6765, 0.1542, 0.6765, 0.1542, 0.6855, 0.127, 0.6855, 0.127, 0.627, 0.1542, 0.627, 0.9306, 0.2592, 0.9306, 0.275, 0.9355, 0.275, 0.9355, 0.2792, 0.9083, 0.2792, 0.9083, 0.252, 0.9355, 0.252, 0.9355, 0.2592, 0.9042, 0.2562, 0.8994, 0.2562, 0.8994, 0.2721, 0.9042, 0.2721, 0.9042, 0.2792, 0.877, 0.2792, 0.877, 0.252, 0.9042, 0.252, 0.9848, 0.3092, 0.9848, 0.2962, 0.9708, 0.2962, 0.9708, 0.2833, 0.998, 0.2833, 0.998, 0.3105, 0.9708, 0.3105, 0.9708, 0.3092, 0.9536, 0.2983, 0.9536, 0.286, 0.9395, 0.286, 0.9395, 0.2833, 0.9667, 0.2833, 0.9667, 0.3105, 0.9395, 0.3105, 0.9395, 0.2983, 0.998, 0.252, 0.9708, 0.252, 0.9708, 0.2792, 0.998, 0.2792, 0.9667, 0.252, 0.9395, 0.252, 0.9395, 0.2792, 0.9667, 0.2792, 0.2426, 0.655, 0.2426, 0.6855, 0.2208, 0.6855, 0.2208, 0.627, 0.248, 0.627, 0.248, 0.655, 0.2025, 0.6735, 0.2025, 0.6855, 0.1895, 0.6855, 0.1895, 0.627, 0.2167, 0.627, 0.2167, 0.6735, 0.9223, 0.3706, 0.9223, 0.3591, 0.9083, 0.3591, 0.9083, 0.3458, 0.9355, 0.3458, 0.9355, 0.373, 0.9083, 0.373, 0.9083, 0.3706, 0.8902, 0.3599, 0.8902, 0.3721, 0.9042, 0.3721, 0.9042, 0.373, 0.877, 0.373, 0.877, 0.3458, 0.9042, 0.3458, 0.9042, 0.3599, 0.3102, 0.0347, 0.3067, 0.0347, 0.3067, 0.03325, 0.3105, 0.03325, 0.3105, 0.0605, 0.3102, 0.0605, 0.3024, 0.05905, 0.3024, 0.03325, 0.3027, 0.03325, 0.3027, 0.0605, 0.2989, 0.0605, 0.2989, 0.05905, 0.4042, 0.02544, 0.4004, 0.02544, 0.4004, 0.02925, 0.4042, 0.02925, 0.3964, 0.02544, 0.3926, 0.02544, 0.3926, 0.02925, 0.3964, 0.02925, 0.4042, 0.01763, 0.4004, 0.01763, 0.4004, 0.02143, 0.4042, 0.02143, 0.3964, 0.01763, 0.3926, 0.01763, 0.3926, 0.02143, 0.3964, 0.02143, 0.02925, 0.752, 0.02544, 0.752, 0.02544, 0.7636, 0.02925, 0.7636, 0.02143, 0.7636, 0.02143, 0.752, 0.01763, 0.752, 0.01763, 0.7636, 0.01362, 0.7676, 0.009817, 0.7676, 0.009817, 0.7792, 0.01362, 0.7792, 0.005808, 0.7792, 0.005808, 0.7676, 0.002004, 0.7676, 0.002004, 0.7792, 0.02925, 0.7676, 0.02544, 0.7676, 0.02544, 0.7792, 0.02925, 0.7792, 0.02143, 0.7792, 0.02143, 0.7676, 0.01763, 0.7676, 0.01763, 0.7792, 0.1074, 0.7833, 0.1036, 0.7833, 0.1036, 0.7949, 0.1074, 0.7949, 0.09956, 0.7949, 0.09956, 0.7833, 0.09575, 0.7833, 0.09575, 0.7949, 0.123, 0.7833, 0.1192, 0.7833, 0.1192, 0.7949, 0.123, 0.7949, 0.1152, 0.7949, 0.1152, 0.7833, 0.1114, 0.7833, 0.1114, 0.7949, 0.1074, 0.7989, 0.1036, 0.7989, 0.1036, 0.8105, 0.1074, 0.8105, 0.09956, 0.8105, 0.09956, 0.7989, 0.09575, 0.7989, 0.09575, 0.8105, 0.2636, 0.03325, 0.2598, 0.03325, 0.2598, 0.0605, 0.2636, 0.0605, 0.2558, 0.0605, 0.2558, 0.03325, 0.252, 0.03325, 0.252, 0.0605, 0.123, 0.7989, 0.1192, 0.7989, 0.1192, 0.8105, 0.123, 0.8105, 0.1152, 0.8105, 0.1152, 0.7989, 0.1114, 0.7989, 0.1114, 0.8105, 0.2792, 0.03325, 0.2754, 0.03325, 0.2754, 0.0605, 0.2792, 0.0605, 0.2714, 0.0605, 0.2714, 0.03325, 0.2676, 0.03325, 0.2676, 0.0605, 0.07612, 0.7833, 0.07232, 0.7833, 0.07232, 0.7949, 0.07612, 0.7949, 0.06831, 0.7949, 0.06831, 0.7833, 0.0645, 0.7833, 0.0645, 0.7949, 0.2949, 0.002004, 0.2911, 0.002004, 0.2911, 0.02925, 0.2949, 0.02925, 0.2871, 0.02925, 0.2871, 0.002004, 0.2833, 0.002004, 0.2833, 0.02925, 0.09175, 0.7833, 0.08794, 0.7833, 0.08794, 0.7949, 0.09175, 0.7949, 0.08393, 0.7949, 0.08393, 0.7833, 0.08013, 0.7833, 0.08013, 0.7949, 0.3105, 0.002004, 0.3067, 0.002004, 0.3067, 0.02925, 0.3105, 0.02925, 0.3027, 0.02925, 0.3027, 0.002004, 0.2989, 0.002004, 0.2989, 0.02925, 0.07612, 0.7989, 0.07232, 0.7989, 0.07232, 0.8105, 0.07612, 0.8105, 0.06831, 0.8105, 0.06831, 0.7989, 0.0645, 0.7989, 0.0645, 0.8105, 0.09175, 0.7989, 0.08794, 0.7989, 0.08794, 0.8105, 0.09175, 0.8105, 0.08393, 0.8105, 0.08393, 0.7989, 0.08013, 0.7989, 0.08013, 0.8105, 0.1074, 0.752, 0.1036, 0.752, 0.1036, 0.7636, 0.1074, 0.7636, 0.09956, 0.7636, 0.09956, 0.752, 0.09575, 0.752, 0.09575, 0.7636, 0.123, 0.752, 0.1192, 0.752, 0.1192, 0.7636, 0.123, 0.7636, 0.1152, 0.7636, 0.1152, 0.752, 0.1114, 0.752, 0.1114, 0.7636, 0.2598, 0.01518, 0.2612, 0.002016, 0.2636, 0.002004, 0.2636, 0.02924, 0.2598, 0.02925, 0.252, 0.01607, 0.252, 0.002004, 0.2558, 0.002009, 0.2558, 0.02925, 0.2532, 0.02923, 0.1074, 0.7792, 0.1074, 0.7676, 0.1036, 0.7676, 0.1036, 0.7792, 0.09956, 0.7676, 0.09575, 0.7676, 0.09575, 0.7792, 0.09956, 0.7792, 0.2754, 0.01517, 0.2768, 0.002004, 0.2792, 0.002004, 0.2792, 0.02925, 0.2754, 0.02925, 0.2696, 0.02925, 0.2676, 0.02925, 0.2676, 0.002004, 0.2714, 0.002004, 0.2714, 0.02032, 0.123, 0.7792, 0.123, 0.7676, 0.1192, 0.7676, 0.1192, 0.7792, 0.1152, 0.7676, 0.1114, 0.7676, 0.1114, 0.7792, 0.1152, 0.7792, 0.4824, 0.04107, 0.4786, 0.04107, 0.4786, 0.04487, 0.4824, 0.04487, 0.4746, 0.04107, 0.4708, 0.04107, 0.4708, 0.04487, 0.4746, 0.04487, 0.9355, 0.3145, 0.9083, 0.3145, 0.9083, 0.3417, 0.9355, 0.3417, 0.3574, 0.03325, 0.3536, 0.03325, 0.3536, 0.0605, 0.3574, 0.0605, 0.4824, 0.03325, 0.4786, 0.03325, 0.4786, 0.03706, 0.4824, 0.03706, 0.3496, 0.0605, 0.3496, 0.03325, 0.3458, 0.03325, 0.3458, 0.0605, 0.4746, 0.03325, 0.4708, 0.03325, 0.4708, 0.03706, 0.4746, 0.03706, 0.8852, 0.3286, 0.8959, 0.3286, 0.8959, 0.3145, 0.9042, 0.3145, 0.9042, 0.3417, 0.877, 0.3417, 0.8771, 0.3145, 0.8853, 0.3145, 0.07612, 0.752, 0.07232, 0.752, 0.07232, 0.7636, 0.07612, 0.7636, 0.373, 0.03325, 0.3692, 0.03325, 0.3692, 0.0605, 0.373, 0.0605, 0.3652, 0.0605, 0.3652, 0.03325, 0.3614, 0.03325, 0.3614, 0.0605, 0.06831, 0.752, 0.0645, 0.752, 0.0645, 0.7636, 0.06831, 0.7636, 0.3261, 0.03325, 0.3223, 0.03325, 0.3223, 0.0605, 0.3261, 0.0605, 0.3183, 0.03325, 0.3145, 0.03325, 0.3145, 0.0605, 0.3183, 0.0605, 0.09175, 0.7636, 0.09175, 0.752, 0.08794, 0.752, 0.08794, 0.7636, 0.3417, 0.0605, 0.3417, 0.03325, 0.3379, 0.03325, 0.3379, 0.0605, 0.3339, 0.0605, 0.3339, 0.03325, 0.3301, 0.03325, 0.3301, 0.0605, 0.08393, 0.7636, 0.08393, 0.752, 0.08013, 0.752, 0.08013, 0.7636, 0.3574, 0.02925, 0.3574, 0.002004, 0.3536, 0.002004, 0.3536, 0.02925, 0.3496, 0.02925, 0.3496, 0.002004, 0.3458, 0.002004, 0.3458, 0.02925, 0.07612, 0.7792, 0.07612, 0.7676, 0.07232, 0.7676, 0.07232, 0.7792, 0.373, 0.02925, 0.373, 0.002004, 0.3692, 0.002004, 0.3692, 0.02925, 0.3652, 0.002004, 0.3614, 0.002004, 0.3614, 0.02925, 0.3652, 0.02925, 0.06831, 0.7792, 0.06831, 0.7676, 0.0645, 0.7676, 0.0645, 0.7792, 0.3261, 0.02925, 0.3261, 0.002004, 0.3223, 0.002004, 0.3223, 0.02925, 0.3183, 0.002004, 0.3145, 0.002004, 0.3145, 0.02925, 0.3183, 0.02925, 0.3417, 0.002004, 0.3379, 0.002004, 0.3379, 0.02925, 0.3417, 0.02925, 0.3339, 0.02925, 0.3339, 0.002004, 0.3301, 0.002004, 0.3301, 0.02925, 0.292, 0.09575, 0.2949, 0.09575, 0.2949, 0.123, 0.292, 0.123, 0.2911, 0.123, 0.2911, 0.09575, 0.2833, 0.123, 0.2833, 0.1025, 0.2833, 0.09575, 0.2871, 0.09575, 0.2871, 0.1025, 0.2871, 0.123, 0.3105, 0.09575, 0.3067, 0.09575, 0.3067, 0.123, 0.3105, 0.123, 0.3027, 0.123, 0.3027, 0.09575, 0.2989, 0.09575, 0.2989, 0.123, 0.2615, 0.09575, 0.2636, 0.09575, 0.2636, 0.123, 0.2615, 0.123, 0.2598, 0.123, 0.2598, 0.09575, 0.252, 0.1112, 0.252, 0.09575, 0.2558, 0.09575, 0.2558, 0.1112, 0.2558, 0.123, 0.252, 0.123, 0.2792, 0.09575, 0.2754, 0.09575, 0.2754, 0.123, 0.2792, 0.123, 0.2714, 0.123, 0.2714, 0.09575, 0.2676, 0.09575, 0.2676, 0.123, 0.2911, 0.0645, 0.292, 0.0645, 0.2949, 0.0645, 0.2949, 0.09175, 0.292, 0.09175, 0.2911, 0.09175, 0.2871, 0.0645, 0.2871, 0.08502, 0.2871, 0.09175, 0.2833, 0.09175, 0.2833, 0.08502, 0.2833, 0.0645, 0.3105, 0.09175, 0.3105, 0.0645, 0.3067, 0.0645, 0.3067, 0.09175, 0.3027, 0.09175, 0.3027, 0.0645, 0.2989, 0.0645, 0.2989, 0.09175, 0.2615, 0.0645, 0.2636, 0.0645, 0.2636, 0.09175, 0.2615, 0.09175, 0.2598, 0.09175, 0.2598, 0.0645, 0.252, 0.09175, 0.252, 0.0763, 0.252, 0.0645, 0.2558, 0.0645, 0.2558, 0.0763, 0.2558, 0.09175, 0.09175, 0.7792, 0.09175, 0.7676, 0.08794, 0.7676, 0.08794, 0.7792, 0.08393, 0.7792, 0.08393, 0.7676, 0.08013, 0.7676, 0.08013, 0.7792, 0.2792, 0.0645, 0.2754, 0.0645, 0.2754, 0.09175, 0.2792, 0.09175, 0.2714, 0.09175, 0.2714, 0.0645, 0.2676, 0.0645, 0.2676, 0.09175])
me_plane_003.materials.append(None)
me_plane_003.update()

# ---- objects
ob_walls = bpy.data.objects.new('Walls', me_plane_003)

# ---- transforms, parenting, visibility, modifiers, constraints
ob_walls.location = (0.0, 0.0, 0.0)

# ---- collection membership
col_collection.objects.link(ob_walls)

# ---- scene / render settings (as saved in the file)
scene.frame_start = 1; scene.frame_end = 250; scene.frame_set(1)
scene.render.engine = 'BLENDER_EEVEE_NEXT'
scene.cycles.sampling_pattern = 'TABULATED_SOBOL'
scene.cycles.use_light_tree = False
scene.view_settings.view_transform = 'Filmic'
bpy.context.view_layer.update()

# ---- added for rendering (the .blend has no active camera and no usable light): camera, sun
cam_auto = bpy.data.cameras.new('AutoCamera')
cam_auto.lens = 50.0
cam_auto.sensor_width = 36.0
cam_auto.clip_end = 1227.03
ob_auto_camera = bpy.data.objects.new('AutoCamera', cam_auto)
scene.collection.objects.link(ob_auto_camera)
ob_auto_camera.location = (69.9166, -98.7458, 60.9645)
ob_auto_camera.rotation_euler = (1.09748, -7.21219e-08, 0.694738)
scene.camera = ob_auto_camera
light_auto_sun = bpy.data.lights.new('AutoSun', 'SUN')
light_auto_sun.energy = 3.0
light_auto_sun.angle = 0.0523599
ob_auto_sun = bpy.data.objects.new('AutoSun', light_auto_sun)
scene.collection.objects.link(ob_auto_sun)
ob_auto_sun.rotation_euler = (0.872665, 0.174533, 0.523599)
bpy.context.view_layer.update()
